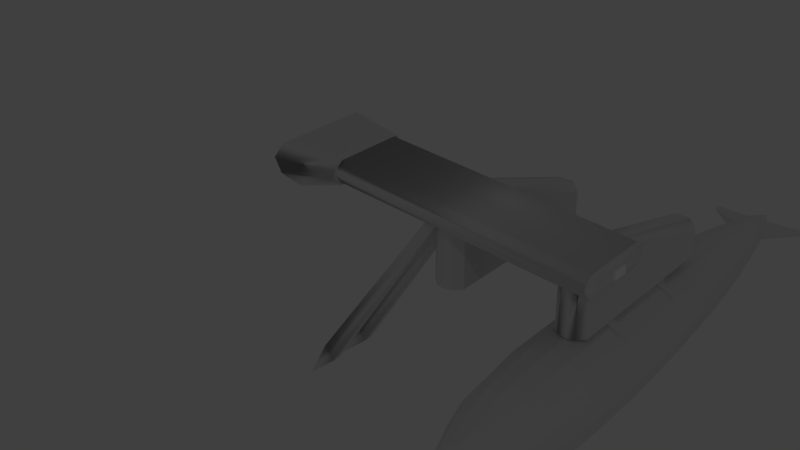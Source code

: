 # Source: phoenixhawk_wing.blend  (saved by Blender 2.79.0; exported with 4.5.12 LTS)
import bpy
from mathutils import Matrix  # noqa: F401  (used for matrix-valued properties, if any)

bpy.ops.wm.read_factory_settings(use_empty=True)
scene = bpy.context.scene
scene.name = 'Scene'

# ---- collections
col_collection_1 = bpy.data.collections.new('Collection 1'); scene.collection.children.link(col_collection_1)

# ---- materials (node trees are filled in below, after node groups)
mat_fmt_material_001 = bpy.data.materials.new('fmt_material.001')
mat_fmt_material_001.alpha_threshold = 0.0
mat_fmt_material_001.use_transparent_shadow = False
mat_fmt_material_001.diffuse_color = (1.0, 1.0, 1.0, 1.0)
mat_fmt_material_001.roughness = 0.5
mat_fmt_material_012 = bpy.data.materials.new('fmt_material.012')
mat_fmt_material_012.alpha_threshold = 0.0
mat_fmt_material_012.use_transparent_shadow = False
mat_fmt_material_012.roughness = 0.5
mat_fmt_material_000 = bpy.data.materials.new('fmt_material.000')
mat_fmt_material_000.alpha_threshold = 0.0
mat_fmt_material_000.use_transparent_shadow = False
mat_fmt_material_000.roughness = 0.5
mat_fmt_material_011 = bpy.data.materials.new('fmt_material.011')
mat_fmt_material_011.alpha_threshold = 0.0
mat_fmt_material_011.use_transparent_shadow = False
mat_fmt_material_011.roughness = 0.5

# ---- material node trees

# ---- world
world_world = bpy.data.worlds.new('World'); scene.world = world_world
world_world.color = (0.05088, 0.05088, 0.05088)
world_world.use_sun_shadow = False
world_world.sun_shadow_jitter_overblur = 0.0
world_world.cycles.sampling_method = 'MANUAL'

# ---- lights
light_point = bpy.data.lights.new('Point', 'POINT')
light_point.transmission_factor = 0.0
light_point.energy = 199.0
light_point.shadow_buffer_clip_start = 0.5
light_point.shadow_soft_size = 0.1
light_point.shadow_maximum_resolution = 0.006
light_point.use_absolute_resolution = True

# ---- meshes
me_navigationlight_ff0000_fffff_010 = bpy.data.meshes.new('&NavigationLight_FF0000_FFFFF_010')
me_navigationlight_ff0000_fffff_010.from_pydata([(0.1113, -0.166, 2.438), (-0.01367, -0.166, 2.438), (0.1113, -0.166, 2.5), (0.1113, -0.2285, 2.5), (-0.01367, -0.2285, 2.5), (-0.01367, -0.2285, 2.438), (0.1113, -0.2285, 2.438), (-0.01367, -0.166, 2.5)], [], [(0, 2, 3, 6), (7, 1, 5, 4), (0, 1, 7, 2), (3, 4, 5, 6), (2, 7, 4, 3)])
_uv = me_navigationlight_ff0000_fffff_010.uv_layers.new(name='UVMap')
_uv.uv.foreach_set('vector', [0.2354, 0.9688, 0.2344, 0.9688, 0.2344, 0.9678, 0.2354, 0.9678, 0.2324, 0.9688, 0.2314, 0.9688, 0.2314, 0.9678, 0.2324, 0.9678, 0.2344, 0.9697, 0.2324, 0.9697, 0.2324, 0.9688, 0.2344, 0.9688, 0.2363, 0.9697, 0.2344, 0.9697, 0.2344, 0.9688, 0.2363, 0.9688, 0.2344, 0.9688, 0.2324, 0.9688, 0.2324, 0.9678, 0.2344, 0.9678])
me_navigationlight_ff0000_fffff_010.materials.append(mat_fmt_material_001)
me_navigationlight_ff0000_fffff_010.use_remesh_preserve_volume = False
me_navigationlight_ff0000_fffff_010.use_remesh_preserve_attributes = False
me_navigationlight_ff0000_fffff_010.use_mirror_vertex_groups = False
me_navigationlight_ff0000_fffff_010.update()
me_bomb_002 = bpy.data.meshes.new('bomb.002')
me_bomb_002.from_pydata([(0.3125, -0.1345, -0.3248), (0.3125, 0.2486, -0.2486), (0.3125, 0.3248, -0.1345), (0.3125, 0.1345, 0.3248), (0.3125, -3.576e-07, 0.3516), (-0.3125, 0.2652, -0.2652), (-0.3125, 0.3465, 0.1435), (-0.3125, -0.1435, 0.3465), (-0.3125, -4.768e-07, 0.375), (-0.3125, 0.2652, 0.2652), (-0.3125, 0.375, -4.768e-07), (-0.3125, 0.3465, -0.1435), (-0.3125, -4.768e-07, -0.375), (-0.3125, 3.695e-06, -4.768e-07), (-0.3125, -0.1435, -0.3465), (-0.3125, -0.3465, -0.1435), (1.0, -0.2154, -0.2154), (1.0, 0.1166, -0.2815), (1.0, 0.2155, -0.2154), (1.0, 0.2815, 0.1166), (1.0, -0.1166, 0.2815), (1.0, -0.2815, 0.1166), (1.0, 3.695e-06, -0.3047), (0.3125, 0.3516, -4.768e-07), (1.0, 0.2815, -0.1166), (0.3125, -0.2486, 0.2486), (0.3125, -0.3248, 0.1345), (0.3125, -0.3516, -2.384e-07), (0.3125, -0.1345, 0.3248), (0.3125, 0.2486, 0.2486), (0.3125, 0.3248, 0.1345), (0.3125, 0.1345, -0.3248), (0.3125, -3.576e-07, -0.3516), (0.3125, -0.2486, -0.2486), (0.3125, -0.3248, -0.1345), (0.3125, 3.815e-06, -4.768e-07), (1.625, -0.2165, -0.08969), (1.625, 0.1657, -0.1657), (1.625, 0.2165, -0.08969), (1.625, 0.0897, 0.2165), (1.625, 3.934e-06, -2.384e-07), (1.0, -0.1166, -0.2815), (1.625, 0.0897, -0.2165), (1.625, 0.2165, 0.08969), (1.625, 0.2344, -2.384e-07), (1.625, 0.1657, 0.1657), (1.0, 0.1166, 0.2815), (1.0, 3.695e-06, 0.3047), (1.0, -0.3047, 0.0), (1.0, -0.2154, 0.2154), (1.0, 0.2155, 0.2154), (1.0, 0.3047, -2.384e-07), (1.0, 3.815e-06, -2.384e-07), (1.0, -0.2815, -0.1166), (2.188, -0.1299, -0.05381), (2.188, 0.05382, -0.1299), (2.188, 0.05382, 0.1299), (2.188, 3.934e-06, 0.1406), (2.188, -0.05381, 0.1299), (1.625, -0.1657, -0.1657), (2.188, 3.815e-06, -0.1406), (2.188, 0.1406, -2.384e-07), (2.188, 0.09944, 0.09944), (1.625, -0.1657, 0.1657), (2.188, -0.1406, 0.0), (1.625, -0.2165, 0.08969), (1.625, -0.08969, 0.2165), (1.625, 3.815e-06, 0.2344), (1.625, 3.815e-06, -0.2344), (1.625, -0.08969, -0.2165), (1.625, -0.2344, 0.0), (2.438, -0.04971, -0.04972), (2.438, -0.0269, -0.06496), (2.438, 0.04972, -0.04972), (2.438, 0.02691, 0.06496), (2.438, 3.934e-06, 0.07031), (2.438, -0.0269, 0.06496), (2.188, -0.05381, -0.1299), (2.438, 0.02691, -0.06496), (2.188, 0.1299, -0.05382), (2.438, 0.06496, 0.02691), (2.438, 0.04972, 0.04972), (2.188, -0.1299, 0.05381), (2.188, -0.09943, 0.09944), (2.188, 0.1299, 0.05381), (2.188, 0.09944, -0.09944), (2.188, 3.934e-06, -2.384e-07), (2.188, -0.09943, -0.09944), (2.438, -0.06496, 0.02691), (2.438, 3.934e-06, -2.384e-07), (2.438, 0.07032, -2.384e-07), (2.438, -0.06496, -0.02691), (2.625, 3.934e-06, -2.384e-07), (2.438, 3.815e-06, -0.07031), (2.438, 0.06496, -0.02691), (2.438, -0.04971, 0.04972), (2.438, -0.07031, -2.384e-07), (2.422, 0.00391, -0.375), (2.395, 0.02735, -0.375), (2.516, 0.00391, -0.375), (2.48, 0.02344, -0.375), (-0.875, 0.3465, -0.1435), (-0.875, 0.3465, 0.1435), (-0.875, 0.2652, 0.2652), (-0.875, 3.576e-06, 0.375), (-0.875, -0.2652, 0.2652), (-0.875, -0.2652, -0.2652), (-0.875, 3.576e-06, -0.375), (-0.875, 0.2652, -0.2652), (-1.375, 0.3281, -4.768e-07), (-0.875, -0.3465, 0.1435), (-1.375, -0.3031, 0.1256), (-1.375, 3.457e-06, -0.3281), (-1.375, 0.1256, -0.3031), (-1.375, 3.576e-06, -4.768e-07), (-1.375, 0.3032, 0.1256), (-1.375, 0.232, 0.232), (-1.375, 0.1256, 0.3031), (-1.375, -0.1256, 0.3031), (-1.375, -0.3281, -2.384e-07), (-1.375, -0.3031, -0.1256), (-1.625, -0.09866, -0.2382), (-1.375, -0.232, -0.232), (-1.625, 3.457e-06, -0.2578), (-1.375, -0.1256, -0.3031), (-1.625, 0.09866, -0.2382), (-1.375, 0.232, -0.232), (-1.375, 0.3032, -0.1256), (-1.625, -0.09866, 0.2382), (-1.375, 3.457e-06, 0.3281), (-1.625, -0.1823, 0.1823), (-1.375, -0.232, 0.232), (-1.625, 0.2578, -4.768e-07), (-1.625, 0.2382, -0.09866), (-1.625, 0.1823, -0.1823), (-1.625, 3.576e-06, -4.768e-07), (-1.625, -0.2382, -0.09866), (-1.625, 0.1823, 0.1823), (-1.625, -0.2382, 0.09866), (-1.625, -0.1823, -0.1823), (-1.812, 0.1875, -4.768e-07), (-1.625, 0.2382, 0.09866), (-1.625, 3.457e-06, 0.2578), (-1.625, 0.09866, 0.2382), (-1.812, -0.07175, 0.1732), (-1.812, -0.1326, 0.1326), (-1.625, -0.2578, -2.384e-07), (-1.812, -0.1875, -2.384e-07), (-1.812, 3.457e-06, 0.1875), (-1.812, 0.1326, 0.1326), (-1.812, 0.1732, 0.07175), (-1.812, 3.457e-06, -0.1875), (-1.812, -0.1732, -0.07175), (-1.812, -0.1326, -0.1326), (-1.812, 0.07176, -0.1732), (-1.812, 0.1326, -0.1326), (-1.812, 0.1732, -0.07175), (-1.812, 3.576e-06, -4.768e-07), (-1.812, -0.1732, 0.07175), (-1.812, 0.07176, 0.1732), (-1.812, -0.07175, -0.1732), (-0.3125, 0.1435, -0.3465), (-0.3125, 0.1435, 0.3465), (-0.3125, -0.3465, 0.1435), (-0.875, -0.3465, -0.1435), (-0.3125, -0.375, -2.384e-07), (-0.3125, -0.2652, -0.2652), (-0.875, 0.1435, -0.3465), (-0.875, 0.1435, 0.3465), (-0.875, -0.1435, 0.3465), (-0.3125, -0.2652, 0.2652), (-0.875, 3.695e-06, -4.768e-07), (-0.875, 0.375, -4.768e-07), (-0.875, -0.1435, -0.3465), (-0.875, -0.375, -2.384e-07), (2.48, 0.02344, 0.375), (2.516, -0.03515, -2.384e-07), (2.391, 0.05469, -2.384e-07), (2.395, 0.02735, 0.375), (2.516, 0.00391, 0.375), (2.422, 0.00391, 0.375), (2.098, -0.04296, -2.384e-07), (2.109, 0.07422, -2.384e-07), (0.4648, 0.2812, 0.2187), (0.3867, 0.2812, 0.2187), (0.3867, 0.2812, 0.09375), (0.4648, 0.3437, 0.09375), (0.3867, 0.3437, 0.09375), (0.4648, 0.2812, 0.09375), (0.3867, 0.2187, 0.2187), (0.4648, 0.2187, 0.2187), (-0.2617, 0.3828, 0.09375), (-0.2617, 0.3203, 0.2187), (-0.2617, 0.3203, 0.09375), (-0.3398, 0.3203, 0.2187), (-0.3398, 0.2578, 0.2187), (-0.2617, 0.2578, 0.2187), (-0.3398, 0.3828, 0.09375), (-0.3398, 0.3203, 0.09375), (0.4648, 0.2187, -0.2188), (0.3867, 0.2812, -0.2188), (0.3867, 0.2187, -0.2188), (0.3867, 0.2812, -0.09375), (0.4648, 0.2812, -0.2188), (0.4648, 0.3437, -0.09375), (0.3867, 0.3437, -0.09375), (0.4648, 0.2812, -0.09375), (-0.2617, 0.2578, -0.2188), (-0.2617, 0.3203, -0.2188), (-0.2617, 0.3203, -0.09375), (-0.3398, 0.3203, -0.09375), (-0.2617, 0.3828, -0.09375), (-0.3398, 0.3828, -0.09375), (-0.3398, 0.3203, -0.2188), (-0.3398, 0.2578, -0.2188), (0.5, 0.3203, 0.09375), (-0.375, 0.3203, 0.09375), (0.5, 0.3828, -0.09375), (-0.375, 0.3828, 0.09375), (0.5, 0.3828, 0.09375), (0.5, 0.3203, -0.09375), (-0.375, 0.3828, -0.09375), (-0.375, 0.3203, -0.09375), (-1.812, -0.07175, -0.1732), (-1.812, 3.455e-06, -0.1875), (-1.812, 0.07176, -0.1732), (-1.812, -0.07175, 0.1732), (-1.812, -0.1326, 0.1326), (-1.812, 0.1875, -4.768e-07), (-1.812, 0.1732, -0.07175), (-1.812, 0.1326, -0.1326), (-1.812, -0.1732, -0.07175), (-1.812, 0.1326, 0.1326), (-1.812, -0.1732, 0.07175), (-1.812, -0.1326, -0.1326), (-1.937, 3.576e-06, -7.749e-07), (-1.812, 0.1732, 0.07175), (-1.812, 3.457e-06, 0.1875), (-1.812, 0.07176, 0.1732), (-1.937, 3.576e-06, -7.153e-07), (-1.937, 3.576e-06, -7.153e-07), (-1.812, -0.1875, -1.788e-07), (-1.937, 3.576e-06, -7.749e-07), (-1.937, 3.576e-06, -8.345e-07), (-1.937, 3.576e-06, -7.153e-07), (-1.937, 3.576e-06, -7.153e-07), (-1.937, 3.576e-06, -8.941e-07), (-1.937, 3.576e-06, -8.941e-07), (-1.937, 3.576e-06, -7.153e-07), (-1.937, 3.576e-06, -7.153e-07), (-1.937, 3.576e-06, -7.749e-07), (-1.937, 3.576e-06, -9.537e-07), (-1.937, 3.576e-06, -7.153e-07), (-1.937, 3.576e-06, -8.345e-07), (-1.937, 3.576e-06, -7.153e-07)], [], [(27, 34, 35), (34, 33, 35), (33, 0, 35), (0, 32, 35), (32, 31, 35), (31, 1, 35), (1, 2, 35), (2, 23, 35), (23, 30, 35), (30, 29, 35), (29, 3, 35), (3, 4, 35), (4, 28, 35), (28, 25, 35), (25, 26, 35), (26, 27, 35), (165, 15, 34, 27), (15, 166, 33, 34), (166, 14, 0, 33), (14, 12, 32, 0), (12, 161, 31, 32), (161, 5, 1, 31), (5, 11, 2, 1), (11, 10, 23, 2), (10, 6, 30, 23), (6, 9, 29, 30), (9, 162, 3, 29), (162, 8, 4, 3), (8, 7, 28, 4), (7, 170, 25, 28), (170, 163, 26, 25), (163, 165, 27, 26), (165, 163, 13), (163, 170, 13), (170, 7, 13), (7, 8, 13), (8, 162, 13), (162, 9, 13), (9, 6, 13), (6, 10, 13), (10, 11, 13), (11, 5, 13), (5, 161, 13), (161, 12, 13), (12, 14, 13), (14, 166, 13), (166, 15, 13), (15, 165, 13), (48, 53, 52), (53, 16, 52), (16, 41, 52), (41, 22, 52), (22, 17, 52), (17, 18, 52), (18, 24, 52), (24, 51, 52), (51, 19, 52), (19, 50, 52), (50, 46, 52), (46, 47, 52), (47, 20, 52), (20, 49, 52), (49, 21, 52), (21, 48, 52), (27, 34, 53, 48), (34, 33, 16, 53), (33, 0, 41, 16), (0, 32, 22, 41), (32, 31, 17, 22), (31, 1, 18, 17), (1, 2, 24, 18), (2, 23, 51, 24), (23, 30, 19, 51), (30, 29, 50, 19), (29, 3, 46, 50), (3, 4, 47, 46), (4, 28, 20, 47), (28, 25, 49, 20), (25, 26, 21, 49), (26, 27, 48, 21), (70, 36, 40), (36, 59, 40), (59, 69, 40), (69, 68, 40), (68, 42, 40), (42, 37, 40), (37, 38, 40), (38, 44, 40), (44, 43, 40), (43, 45, 40), (45, 39, 40), (39, 67, 40), (67, 66, 40), (66, 63, 40), (63, 65, 40), (65, 70, 40), (48, 53, 36, 70), (53, 16, 59, 36), (16, 41, 69, 59), (41, 22, 68, 69), (22, 17, 42, 68), (17, 18, 37, 42), (18, 24, 38, 37), (24, 51, 44, 38), (51, 19, 43, 44), (19, 50, 45, 43), (50, 46, 39, 45), (46, 47, 67, 39), (47, 20, 66, 67), (20, 49, 63, 66), (49, 21, 65, 63), (21, 48, 70, 65), (64, 54, 86), (54, 87, 86), (87, 77, 86), (77, 60, 86), (60, 55, 86), (55, 85, 86), (85, 79, 86), (79, 61, 86), (61, 84, 86), (84, 62, 86), (62, 56, 86), (56, 57, 86), (57, 58, 86), (58, 83, 86), (83, 82, 86), (82, 64, 86), (70, 36, 54, 64), (36, 59, 87, 54), (59, 69, 77, 87), (69, 68, 60, 77), (68, 42, 55, 60), (42, 37, 85, 55), (37, 38, 79, 85), (38, 44, 61, 79), (44, 43, 84, 61), (43, 45, 62, 84), (45, 39, 56, 62), (39, 67, 57, 56), (67, 66, 58, 57), (66, 63, 83, 58), (63, 65, 82, 83), (65, 70, 64, 82), (96, 91, 89), (91, 71, 89), (71, 72, 89), (72, 93, 89), (93, 78, 89), (78, 73, 89), (73, 94, 89), (94, 90, 89), (90, 80, 89), (80, 81, 89), (81, 74, 89), (74, 75, 89), (75, 76, 89), (76, 95, 89), (95, 88, 89), (88, 96, 89), (64, 54, 91, 96), (54, 87, 71, 91), (87, 77, 72, 71), (77, 60, 93, 72), (60, 55, 78, 93), (55, 85, 73, 78), (85, 79, 94, 73), (79, 61, 90, 94), (61, 84, 80, 90), (84, 62, 81, 80), (62, 56, 74, 81), (56, 57, 75, 74), (57, 58, 76, 75), (58, 83, 95, 76), (83, 82, 88, 95), (82, 64, 96, 88), (96, 91, 92), (91, 71, 92), (71, 72, 92), (72, 93, 92), (93, 78, 92), (78, 73, 92), (73, 94, 92), (94, 90, 92), (90, 80, 92), (80, 81, 92), (81, 74, 92), (74, 75, 92), (75, 76, 92), (76, 95, 92), (95, 88, 92), (88, 96, 92), (100, 177, 176, 99), (182, 98, 97, 181), (100, 98, 182, 177), (176, 181, 97, 99), (177, 182, 181, 176), (98, 100, 99, 97), (174, 164, 171), (164, 106, 171), (106, 173, 171), (173, 107, 171), (107, 167, 171), (167, 108, 171), (108, 101, 171), (101, 172, 171), (172, 102, 171), (102, 103, 171), (103, 168, 171), (168, 104, 171), (104, 169, 171), (169, 105, 171), (105, 110, 171), (110, 174, 171), (119, 120, 164, 174), (120, 122, 106, 164), (122, 124, 173, 106), (124, 112, 107, 173), (112, 113, 167, 107), (113, 126, 108, 167), (126, 127, 101, 108), (127, 109, 172, 101), (109, 115, 102, 172), (115, 116, 103, 102), (116, 117, 168, 103), (117, 129, 104, 168), (129, 118, 169, 104), (118, 131, 105, 169), (131, 111, 110, 105), (111, 119, 174, 110), (119, 111, 114), (111, 131, 114), (131, 118, 114), (118, 129, 114), (129, 117, 114), (117, 116, 114), (116, 115, 114), (115, 109, 114), (109, 127, 114), (127, 126, 114), (126, 113, 114), (113, 112, 114), (112, 124, 114), (124, 122, 114), (122, 120, 114), (120, 119, 114), (146, 136, 120, 119), (136, 139, 122, 120), (139, 121, 124, 122), (121, 123, 112, 124), (123, 125, 113, 112), (125, 134, 126, 113), (134, 133, 127, 126), (133, 132, 109, 127), (132, 141, 115, 109), (141, 137, 116, 115), (137, 143, 117, 116), (143, 142, 129, 117), (142, 128, 118, 129), (128, 130, 131, 118), (130, 138, 111, 131), (138, 146, 119, 111), (146, 138, 135), (138, 130, 135), (130, 128, 135), (128, 142, 135), (142, 143, 135), (143, 137, 135), (137, 141, 135), (141, 132, 135), (132, 133, 135), (133, 134, 135), (134, 125, 135), (125, 123, 135), (123, 121, 135), (121, 139, 135), (139, 136, 135), (136, 146, 135), (147, 152, 136, 146), (152, 153, 139, 136), (153, 160, 121, 139), (160, 151, 123, 121), (151, 154, 125, 123), (154, 155, 134, 125), (155, 156, 133, 134), (156, 140, 132, 133), (140, 150, 141, 132), (150, 149, 137, 141), (149, 159, 143, 137), (159, 148, 142, 143), (148, 144, 128, 142), (144, 145, 130, 128), (145, 158, 138, 130), (158, 147, 146, 138), (147, 158, 157), (158, 145, 157), (145, 144, 157), (144, 148, 157), (148, 159, 157), (159, 149, 157), (149, 150, 157), (150, 140, 157), (140, 156, 157), (156, 155, 157), (155, 154, 157), (154, 151, 157), (151, 160, 157), (160, 153, 157), (153, 152, 157), (152, 147, 157), (174, 164, 15, 165), (164, 106, 166, 15), (106, 173, 14, 166), (173, 107, 12, 14), (107, 167, 161, 12), (167, 108, 5, 161), (108, 101, 11, 5), (101, 172, 10, 11), (172, 102, 6, 10), (102, 103, 9, 6), (103, 168, 162, 9), (168, 104, 8, 162), (104, 169, 7, 8), (169, 105, 170, 7), (105, 110, 163, 170), (110, 174, 165, 163), (177, 175, 179, 176), (178, 182, 181, 180), (177, 182, 178, 175), (179, 180, 181, 176), (175, 178, 180, 179), (186, 183, 190, 188), (184, 187, 185, 189), (186, 187, 184, 183), (190, 189, 185, 188), (183, 184, 189, 190), (187, 186, 188, 185), (191, 192, 196, 193), (194, 197, 198, 195), (191, 197, 194, 192), (196, 195, 198, 193), (192, 194, 195, 196), (197, 191, 193, 198), (203, 204, 206, 199), (205, 200, 201, 202), (203, 200, 205, 204), (206, 202, 201, 199), (204, 205, 202, 206), (200, 203, 199, 201), (208, 211, 209, 207), (212, 213, 214, 210), (208, 213, 212, 211), (209, 210, 214, 207), (211, 212, 210, 209), (213, 208, 207, 214), (217, 219, 215, 220), (218, 221, 222, 216), (217, 221, 218, 219), (215, 216, 222, 220), (219, 218, 216, 215), (221, 217, 220, 222), (242, 247, 231, 241), (247, 248, 234, 231), (248, 254, 223, 234), (254, 246, 224, 223), (246, 249, 225, 224), (249, 250, 230, 225), (250, 251, 229, 230), (251, 235, 228, 229), (235, 245, 236, 228), (245, 244, 232, 236), (244, 253, 238, 232), (253, 243, 237, 238), (243, 239, 226, 237), (239, 240, 227, 226), (240, 252, 233, 227), (252, 242, 241, 233)])
me_bomb_002.polygons.foreach_set('material_index', [0, 0, 0, 0, 0, 0, 0, 0, 0, 0, 0, 0, 0, 0, 0, 0, 0, 0, 0, 0, 0, 0, 0, 0, 0, 0, 0, 0, 0, 0, 0, 0, 0, 0, 0, 0, 0, 0, 0, 0, 0, 0, 0, 0, 0, 0, 0, 0, 0, 0, 0, 0, 0, 0, 0, 0, 0, 0, 0, 0, 0, 0, 0, 0, 0, 0, 0, 0, 0, 0, 0, 0, 0, 0, 0, 0, 0, 0, 0, 0, 0, 0, 0, 0, 0, 0, 0, 0, 0, 0, 0, 0, 0, 0, 0, 0, 0, 0, 0, 0, 0, 0, 0, 0, 0, 0, 0, 0, 0, 0, 0, 0, 0, 0, 0, 0, 0, 0, 0, 0, 0, 0, 0, 0, 0, 0, 0, 0, 0, 0, 0, 0, 0, 0, 0, 0, 0, 0, 0, 0, 0, 0, 0, 0, 0, 0, 0, 0, 0, 0, 0, 0, 0, 0, 0, 0, 0, 0, 0, 0, 0, 0, 0, 0, 0, 0, 0, 0, 0, 0, 0, 0, 0, 0, 0, 0, 0, 0, 0, 0, 0, 0, 0, 0, 0, 0, 0, 0, 0, 0, 0, 0, 0, 0, 0, 0, 0, 0, 0, 0, 0, 0, 0, 0, 0, 0, 0, 0, 0, 0, 0, 0, 0, 0, 0, 0, 0, 0, 0, 0, 0, 0, 0, 0, 0, 0, 0, 0, 0, 0, 0, 0, 0, 0, 0, 0, 0, 0, 0, 0, 0, 0, 0, 0, 0, 0, 0, 0, 0, 0, 0, 0, 0, 0, 0, 0, 0, 0, 0, 0, 0, 0, 0, 0, 0, 0, 0, 0, 0, 0, 0, 0, 0, 0, 0, 0, 0, 0, 0, 0, 0, 0, 0, 0, 0, 0, 0, 0, 0, 0, 0, 0, 0, 0, 0, 0, 0, 0, 0, 0, 0, 0, 0, 0, 0, 0, 0, 0, 0, 0, 0, 0, 0, 0, 0, 0, 0, 0, 0, 0, 0, 0, 0, 0, 0, 0, 0, 0, 0, 0, 0, 2, 2, 2, 2, 2, 2, 2, 2, 2, 2, 2, 2, 2, 2, 2, 2, 2, 2, 2, 2, 2, 2, 2, 2, 2, 2, 2, 2, 2, 2, 0, 0, 0, 0, 0, 0, 0, 0, 0, 0, 0, 0, 0, 0, 0, 0])
_uv = me_bomb_002.uv_layers.new(name='UVMap')
_uv.uv.foreach_set('vector', [0.1455, 0.6602, 0.1475, 0.6611, 0.1455, 0.665, 0.1475, 0.6611, 0.1484, 0.6621, 0.1455, 0.665, 0.1484, 0.6621, 0.1494, 0.6631, 0.1455, 0.665, 0.1494, 0.6631, 0.1504, 0.665, 0.1455, 0.665, 0.1504, 0.665, 0.1494, 0.667, 0.1455, 0.665, 0.1494, 0.667, 0.1484, 0.668, 0.1455, 0.665, 0.1484, 0.668, 0.1475, 0.6689, 0.1455, 0.665, 0.1475, 0.6689, 0.1455, 0.6699, 0.1455, 0.665, 0.1455, 0.6699, 0.1436, 0.6689, 0.1455, 0.665, 0.1436, 0.6689, 0.1416, 0.668, 0.1455, 0.665, 0.1416, 0.668, 0.1406, 0.667, 0.1455, 0.665, 0.1406, 0.667, 0.1406, 0.665, 0.1455, 0.665, 0.1406, 0.665, 0.1406, 0.6631, 0.1455, 0.665, 0.1406, 0.6631, 0.1416, 0.6621, 0.1455, 0.665, 0.1416, 0.6621, 0.1436, 0.6611, 0.1455, 0.665, 0.1436, 0.6611, 0.1455, 0.6602, 0.1455, 0.665, 0.1299, 0.6699, 0.1309, 0.6699, 0.1309, 0.6777, 0.1299, 0.6777, 0.1309, 0.6699, 0.1318, 0.6699, 0.1318, 0.6777, 0.1309, 0.6777, 0.1318, 0.6699, 0.1328, 0.6699, 0.1328, 0.6777, 0.1318, 0.6777, 0.1328, 0.6699, 0.1348, 0.6699, 0.1348, 0.6777, 0.1328, 0.6777, 0.1348, 0.6699, 0.1357, 0.6699, 0.1357, 0.6777, 0.1348, 0.6777, 0.1357, 0.6699, 0.1367, 0.6699, 0.1367, 0.6777, 0.1357, 0.6777, 0.1367, 0.6699, 0.1377, 0.6699, 0.1377, 0.6777, 0.1367, 0.6777, 0.1377, 0.6699, 0.1396, 0.6699, 0.1396, 0.6777, 0.1377, 0.6777, 0.1396, 0.6699, 0.1406, 0.6699, 0.1406, 0.6777, 0.1396, 0.6777, 0.1406, 0.6699, 0.1416, 0.6699, 0.1416, 0.6777, 0.1406, 0.6777, 0.1416, 0.6699, 0.1426, 0.6699, 0.1426, 0.6777, 0.1416, 0.6777, 0.1426, 0.6699, 0.1436, 0.6699, 0.1436, 0.6777, 0.1426, 0.6777, 0.1436, 0.6699, 0.1455, 0.6699, 0.1455, 0.6777, 0.1436, 0.6777, 0.1455, 0.6699, 0.1465, 0.6699, 0.1465, 0.6777, 0.1455, 0.6777, 0.1465, 0.6699, 0.1475, 0.6699, 0.1475, 0.6777, 0.1465, 0.6777, 0.1475, 0.6699, 0.1484, 0.6699, 0.1484, 0.6777, 0.1475, 0.6777, 0.1387, 0.665, 0.1406, 0.666, 0.1387, 0.6699, 0.1406, 0.666, 0.1416, 0.667, 0.1387, 0.6699, 0.1416, 0.667, 0.1426, 0.668, 0.1387, 0.6699, 0.1426, 0.668, 0.1436, 0.6699, 0.1387, 0.6699, 0.1436, 0.6699, 0.1426, 0.6719, 0.1387, 0.6699, 0.1426, 0.6719, 0.1416, 0.6729, 0.1387, 0.6699, 0.1416, 0.6729, 0.1406, 0.6738, 0.1387, 0.6699, 0.1406, 0.6738, 0.1387, 0.6748, 0.1387, 0.6699, 0.1387, 0.6748, 0.1367, 0.6738, 0.1387, 0.6699, 0.1367, 0.6738, 0.1348, 0.6729, 0.1387, 0.6699, 0.1348, 0.6729, 0.1338, 0.6719, 0.1387, 0.6699, 0.1338, 0.6719, 0.1338, 0.6699, 0.1387, 0.6699, 0.1338, 0.6699, 0.1338, 0.668, 0.1387, 0.6699, 0.1338, 0.668, 0.1348, 0.667, 0.1387, 0.6699, 0.1348, 0.667, 0.1367, 0.666, 0.1387, 0.6699, 0.1367, 0.666, 0.1387, 0.665, 0.1387, 0.6699, 0.1348, 0.6602, 0.1367, 0.6611, 0.1348, 0.665, 0.1367, 0.6611, 0.1377, 0.6621, 0.1348, 0.665, 0.1377, 0.6621, 0.1387, 0.6631, 0.1348, 0.665, 0.1387, 0.6631, 0.1396, 0.665, 0.1348, 0.665, 0.1396, 0.665, 0.1387, 0.667, 0.1348, 0.665, 0.1387, 0.667, 0.1377, 0.6689, 0.1348, 0.665, 0.1377, 0.6689, 0.1367, 0.6699, 0.1348, 0.665, 0.1367, 0.6699, 0.1348, 0.6699, 0.1348, 0.665, 0.1348, 0.6699, 0.1328, 0.6699, 0.1348, 0.665, 0.1328, 0.6699, 0.1309, 0.6689, 0.1348, 0.665, 0.1309, 0.6689, 0.1299, 0.667, 0.1348, 0.665, 0.1299, 0.667, 0.1299, 0.665, 0.1348, 0.665, 0.1299, 0.665, 0.1299, 0.6631, 0.1348, 0.665, 0.1299, 0.6631, 0.1309, 0.6621, 0.1348, 0.665, 0.1309, 0.6621, 0.1328, 0.6611, 0.1348, 0.665, 0.1328, 0.6611, 0.1348, 0.6602, 0.1348, 0.665, 0.1299, 0.668, 0.1309, 0.668, 0.1309, 0.6768, 0.1299, 0.6768, 0.1309, 0.668, 0.1318, 0.668, 0.1318, 0.6768, 0.1309, 0.6768, 0.1318, 0.668, 0.1328, 0.668, 0.1328, 0.6768, 0.1318, 0.6768, 0.1328, 0.668, 0.1348, 0.668, 0.1348, 0.6768, 0.1328, 0.6768, 0.1348, 0.668, 0.1357, 0.668, 0.1357, 0.6768, 0.1348, 0.6768, 0.1357, 0.668, 0.1367, 0.668, 0.1367, 0.6768, 0.1357, 0.6768, 0.1367, 0.668, 0.1377, 0.668, 0.1377, 0.6768, 0.1367, 0.6768, 0.1377, 0.668, 0.1396, 0.668, 0.1396, 0.6768, 0.1377, 0.6768, 0.1396, 0.668, 0.1406, 0.668, 0.1406, 0.6768, 0.1396, 0.6768, 0.1406, 0.668, 0.1416, 0.668, 0.1416, 0.6768, 0.1406, 0.6768, 0.1416, 0.668, 0.1426, 0.668, 0.1426, 0.6768, 0.1416, 0.6768, 0.1426, 0.668, 0.1436, 0.668, 0.1436, 0.6768, 0.1426, 0.6768, 0.1436, 0.668, 0.1455, 0.668, 0.1455, 0.6768, 0.1436, 0.6768, 0.1455, 0.668, 0.1465, 0.668, 0.1465, 0.6768, 0.1455, 0.6768, 0.1465, 0.668, 0.1475, 0.668, 0.1475, 0.6768, 0.1465, 0.6768, 0.1475, 0.668, 0.1484, 0.668, 0.1484, 0.6768, 0.1475, 0.6768, 0.1416, 0.666, 0.1436, 0.666, 0.1416, 0.6709, 0.1436, 0.666, 0.1445, 0.667, 0.1416, 0.6709, 0.1445, 0.667, 0.1455, 0.6689, 0.1416, 0.6709, 0.1455, 0.6689, 0.1465, 0.6709, 0.1416, 0.6709, 0.1465, 0.6709, 0.1455, 0.6729, 0.1416, 0.6709, 0.1455, 0.6729, 0.1445, 0.6738, 0.1416, 0.6709, 0.1445, 0.6738, 0.1436, 0.6748, 0.1416, 0.6709, 0.1436, 0.6748, 0.1416, 0.6758, 0.1416, 0.6709, 0.1416, 0.6758, 0.1396, 0.6748, 0.1416, 0.6709, 0.1396, 0.6748, 0.1377, 0.6738, 0.1416, 0.6709, 0.1377, 0.6738, 0.1367, 0.6729, 0.1416, 0.6709, 0.1367, 0.6729, 0.1367, 0.6709, 0.1416, 0.6709, 0.1367, 0.6709, 0.1367, 0.6689, 0.1416, 0.6709, 0.1367, 0.6689, 0.1377, 0.667, 0.1416, 0.6709, 0.1377, 0.667, 0.1396, 0.666, 0.1416, 0.6709, 0.1396, 0.666, 0.1416, 0.666, 0.1416, 0.6709, 0.1299, 0.668, 0.1309, 0.668, 0.1309, 0.6758, 0.1299, 0.6758, 0.1309, 0.668, 0.1318, 0.668, 0.1318, 0.6758, 0.1309, 0.6758, 0.1318, 0.668, 0.1328, 0.668, 0.1328, 0.6758, 0.1318, 0.6758, 0.1328, 0.668, 0.1348, 0.668, 0.1348, 0.6758, 0.1328, 0.6758, 0.1348, 0.668, 0.1357, 0.668, 0.1357, 0.6758, 0.1348, 0.6758, 0.1357, 0.668, 0.1367, 0.668, 0.1367, 0.6758, 0.1357, 0.6758, 0.1367, 0.668, 0.1377, 0.668, 0.1377, 0.6758, 0.1367, 0.6758, 0.1377, 0.668, 0.1396, 0.668, 0.1396, 0.6758, 0.1377, 0.6758, 0.1396, 0.668, 0.1406, 0.668, 0.1406, 0.6758, 0.1396, 0.6758, 0.1406, 0.668, 0.1416, 0.668, 0.1416, 0.6758, 0.1406, 0.6758, 0.1416, 0.668, 0.1426, 0.668, 0.1426, 0.6758, 0.1416, 0.6758, 0.1426, 0.668, 0.1436, 0.668, 0.1436, 0.6758, 0.1426, 0.6758, 0.1436, 0.668, 0.1455, 0.668, 0.1455, 0.6758, 0.1436, 0.6758, 0.1455, 0.668, 0.1465, 0.668, 0.1465, 0.6758, 0.1455, 0.6758, 0.1465, 0.668, 0.1475, 0.668, 0.1475, 0.6758, 0.1465, 0.6758, 0.1475, 0.668, 0.1484, 0.668, 0.1484, 0.6758, 0.1475, 0.6758, 0.1455, 0.6602, 0.1475, 0.6611, 0.1455, 0.665, 0.1475, 0.6611, 0.1484, 0.6621, 0.1455, 0.665, 0.1484, 0.6621, 0.1494, 0.6631, 0.1455, 0.665, 0.1494, 0.6631, 0.1504, 0.665, 0.1455, 0.665, 0.1504, 0.665, 0.1494, 0.667, 0.1455, 0.665, 0.1494, 0.667, 0.1484, 0.6689, 0.1455, 0.665, 0.1484, 0.6689, 0.1475, 0.6699, 0.1455, 0.665, 0.1475, 0.6699, 0.1455, 0.6699, 0.1455, 0.665, 0.1455, 0.6699, 0.1436, 0.6699, 0.1455, 0.665, 0.1436, 0.6699, 0.1416, 0.6689, 0.1455, 0.665, 0.1416, 0.6689, 0.1406, 0.667, 0.1455, 0.665, 0.1406, 0.667, 0.1406, 0.665, 0.1455, 0.665, 0.1406, 0.665, 0.1406, 0.6631, 0.1455, 0.665, 0.1406, 0.6631, 0.1416, 0.6621, 0.1455, 0.665, 0.1416, 0.6621, 0.1436, 0.6611, 0.1455, 0.665, 0.1436, 0.6611, 0.1455, 0.6602, 0.1455, 0.665, 0.1299, 0.6699, 0.1309, 0.6699, 0.1309, 0.6768, 0.1299, 0.6768, 0.1309, 0.6699, 0.1318, 0.6699, 0.1318, 0.6768, 0.1309, 0.6768, 0.1318, 0.6699, 0.1328, 0.6699, 0.1328, 0.6768, 0.1318, 0.6768, 0.1328, 0.6699, 0.1348, 0.6699, 0.1348, 0.6768, 0.1328, 0.6768, 0.1348, 0.6699, 0.1357, 0.6699, 0.1357, 0.6768, 0.1348, 0.6768, 0.1357, 0.6699, 0.1367, 0.6699, 0.1367, 0.6768, 0.1357, 0.6768, 0.1367, 0.6699, 0.1377, 0.6699, 0.1377, 0.6768, 0.1367, 0.6768, 0.1377, 0.6699, 0.1396, 0.6699, 0.1396, 0.6768, 0.1377, 0.6768, 0.1396, 0.6699, 0.1406, 0.6699, 0.1406, 0.6768, 0.1396, 0.6768, 0.1406, 0.6699, 0.1416, 0.6699, 0.1416, 0.6768, 0.1406, 0.6768, 0.1416, 0.6699, 0.1426, 0.6699, 0.1426, 0.6768, 0.1416, 0.6768, 0.1426, 0.6699, 0.1436, 0.6699, 0.1436, 0.6768, 0.1426, 0.6768, 0.1436, 0.6699, 0.1455, 0.6699, 0.1455, 0.6768, 0.1436, 0.6768, 0.1455, 0.6699, 0.1465, 0.6699, 0.1465, 0.6768, 0.1455, 0.6768, 0.1465, 0.6699, 0.1475, 0.6699, 0.1475, 0.6768, 0.1465, 0.6768, 0.1475, 0.6699, 0.1484, 0.6699, 0.1484, 0.6768, 0.1475, 0.6768, 0.1455, 0.6602, 0.1475, 0.6611, 0.1455, 0.665, 0.1475, 0.6611, 0.1484, 0.6621, 0.1455, 0.665, 0.1484, 0.6621, 0.1494, 0.6631, 0.1455, 0.665, 0.1494, 0.6631, 0.1504, 0.665, 0.1455, 0.665, 0.1504, 0.665, 0.1494, 0.667, 0.1455, 0.665, 0.1494, 0.667, 0.1484, 0.6689, 0.1455, 0.665, 0.1484, 0.6689, 0.1475, 0.6689, 0.1455, 0.665, 0.1475, 0.6689, 0.1455, 0.6699, 0.1455, 0.665, 0.1455, 0.6699, 0.1436, 0.6689, 0.1455, 0.665, 0.1436, 0.6689, 0.1416, 0.6689, 0.1455, 0.665, 0.1416, 0.6689, 0.1406, 0.667, 0.1455, 0.665, 0.1406, 0.667, 0.1406, 0.665, 0.1455, 0.665, 0.1406, 0.665, 0.1406, 0.6631, 0.1455, 0.665, 0.1406, 0.6631, 0.1416, 0.6621, 0.1455, 0.665, 0.1416, 0.6621, 0.1436, 0.6611, 0.1455, 0.665, 0.1436, 0.6611, 0.1455, 0.6602, 0.1455, 0.665, 0.1299, 0.6709, 0.1309, 0.6709, 0.1309, 0.6738, 0.1299, 0.6738, 0.1309, 0.6709, 0.1318, 0.6709, 0.1318, 0.6738, 0.1309, 0.6738, 0.1318, 0.6709, 0.1338, 0.6709, 0.1338, 0.6738, 0.1318, 0.6738, 0.1338, 0.6709, 0.1348, 0.6709, 0.1348, 0.6738, 0.1338, 0.6738, 0.1348, 0.6709, 0.1357, 0.6709, 0.1357, 0.6738, 0.1348, 0.6738, 0.1357, 0.6709, 0.1367, 0.6709, 0.1367, 0.6738, 0.1357, 0.6738, 0.1367, 0.6709, 0.1377, 0.6709, 0.1377, 0.6738, 0.1367, 0.6738, 0.1377, 0.6709, 0.1396, 0.6709, 0.1396, 0.6738, 0.1377, 0.6738, 0.1396, 0.6709, 0.1406, 0.6709, 0.1406, 0.6738, 0.1396, 0.6738, 0.1406, 0.6709, 0.1416, 0.6709, 0.1416, 0.6738, 0.1406, 0.6738, 0.1416, 0.6709, 0.1426, 0.6709, 0.1426, 0.6738, 0.1416, 0.6738, 0.1426, 0.6709, 0.1445, 0.6709, 0.1445, 0.6738, 0.1426, 0.6738, 0.1445, 0.6709, 0.1455, 0.6709, 0.1455, 0.6738, 0.1445, 0.6738, 0.1455, 0.6709, 0.1465, 0.6709, 0.1465, 0.6738, 0.1455, 0.6738, 0.1465, 0.6709, 0.1475, 0.6709, 0.1475, 0.6738, 0.1465, 0.6738, 0.1475, 0.6709, 0.1484, 0.6709, 0.1484, 0.6738, 0.1475, 0.6738, 0.1348, 0.6602, 0.1367, 0.6611, 0.1348, 0.665, 0.1367, 0.6611, 0.1387, 0.6621, 0.1348, 0.665, 0.1387, 0.6621, 0.1396, 0.6631, 0.1348, 0.665, 0.1396, 0.6631, 0.1396, 0.665, 0.1348, 0.665, 0.1396, 0.665, 0.1396, 0.667, 0.1348, 0.665, 0.1396, 0.667, 0.1387, 0.6689, 0.1348, 0.665, 0.1387, 0.6689, 0.1367, 0.6699, 0.1348, 0.665, 0.1367, 0.6699, 0.1348, 0.6699, 0.1348, 0.665, 0.1348, 0.6699, 0.1328, 0.6699, 0.1348, 0.665, 0.1328, 0.6699, 0.1318, 0.6689, 0.1348, 0.665, 0.1318, 0.6689, 0.1309, 0.667, 0.1348, 0.665, 0.1309, 0.667, 0.1299, 0.665, 0.1348, 0.665, 0.1299, 0.665, 0.1309, 0.6631, 0.1348, 0.665, 0.1309, 0.6631, 0.1318, 0.6621, 0.1348, 0.665, 0.1318, 0.6621, 0.1328, 0.6611, 0.1348, 0.665, 0.1328, 0.6611, 0.1348, 0.6602, 0.1348, 0.665, 0.1631, 0.6934, 0.1504, 0.6934, 0.1504, 0.6904, 0.1631, 0.6904, 0.1357, 0.6934, 0.125, 0.6934, 0.125, 0.6904, 0.1357, 0.6904, 0.1504, 0.7041, 0.1357, 0.7041, 0.1357, 0.6934, 0.1504, 0.6934, 0.1504, 0.6904, 0.1357, 0.6904, 0.1357, 0.6807, 0.1504, 0.6807, 0.1504, 0.6934, 0.1357, 0.6934, 0.1357, 0.6904, 0.1504, 0.6904, 0.1797, 0.6934, 0.1631, 0.6934, 0.1631, 0.6904, 0.1797, 0.6904, 0.1436, 0.6621, 0.1455, 0.6621, 0.1436, 0.667, 0.1455, 0.6621, 0.1475, 0.6631, 0.1436, 0.667, 0.1475, 0.6631, 0.1484, 0.665, 0.1436, 0.667, 0.1484, 0.665, 0.1484, 0.667, 0.1436, 0.667, 0.1484, 0.667, 0.1484, 0.6689, 0.1436, 0.667, 0.1484, 0.6689, 0.1475, 0.6699, 0.1436, 0.667, 0.1475, 0.6699, 0.1455, 0.6709, 0.1436, 0.667, 0.1455, 0.6709, 0.1436, 0.6719, 0.1436, 0.667, 0.1436, 0.6719, 0.1426, 0.6709, 0.1436, 0.667, 0.1426, 0.6709, 0.1406, 0.6699, 0.1436, 0.667, 0.1406, 0.6699, 0.1396, 0.6689, 0.1436, 0.667, 0.1396, 0.6689, 0.1396, 0.667, 0.1436, 0.667, 0.1396, 0.667, 0.1396, 0.665, 0.1436, 0.667, 0.1396, 0.665, 0.1406, 0.6631, 0.1436, 0.667, 0.1406, 0.6631, 0.1426, 0.6621, 0.1436, 0.667, 0.1426, 0.6621, 0.1436, 0.6621, 0.1436, 0.667, 0.1309, 0.6709, 0.1318, 0.6709, 0.1318, 0.6777, 0.1309, 0.6777, 0.1318, 0.6709, 0.1328, 0.6709, 0.1328, 0.6777, 0.1318, 0.6777, 0.1328, 0.6709, 0.1338, 0.6709, 0.1338, 0.6777, 0.1328, 0.6777, 0.1338, 0.6709, 0.1357, 0.6709, 0.1357, 0.6777, 0.1338, 0.6777, 0.1357, 0.6709, 0.1367, 0.6709, 0.1367, 0.6777, 0.1357, 0.6777, 0.1367, 0.6709, 0.1377, 0.6709, 0.1377, 0.6777, 0.1367, 0.6777, 0.1377, 0.6709, 0.1387, 0.6709, 0.1387, 0.6777, 0.1377, 0.6777, 0.1387, 0.6709, 0.1396, 0.6709, 0.1396, 0.6777, 0.1387, 0.6777, 0.1396, 0.6709, 0.1416, 0.6709, 0.1416, 0.6777, 0.1396, 0.6777, 0.1416, 0.6709, 0.1426, 0.6709, 0.1426, 0.6777, 0.1416, 0.6777, 0.1426, 0.6709, 0.1436, 0.6709, 0.1436, 0.6777, 0.1426, 0.6777, 0.1436, 0.6709, 0.1445, 0.6709, 0.1445, 0.6777, 0.1436, 0.6777, 0.1445, 0.6709, 0.1465, 0.6709, 0.1465, 0.6777, 0.1445, 0.6777, 0.1465, 0.6709, 0.1475, 0.6709, 0.1475, 0.6777, 0.1465, 0.6777, 0.1475, 0.6709, 0.1484, 0.6709, 0.1484, 0.6777, 0.1475, 0.6777, 0.1484, 0.6709, 0.1494, 0.6709, 0.1494, 0.6777, 0.1484, 0.6777, 0.1445, 0.6689, 0.1465, 0.6689, 0.1445, 0.6738, 0.1465, 0.6689, 0.1475, 0.6699, 0.1445, 0.6738, 0.1475, 0.6699, 0.1484, 0.6719, 0.1445, 0.6738, 0.1484, 0.6719, 0.1484, 0.6738, 0.1445, 0.6738, 0.1484, 0.6738, 0.1484, 0.6758, 0.1445, 0.6738, 0.1484, 0.6758, 0.1475, 0.6768, 0.1445, 0.6738, 0.1475, 0.6768, 0.1465, 0.6777, 0.1445, 0.6738, 0.1465, 0.6777, 0.1445, 0.6787, 0.1445, 0.6738, 0.1445, 0.6787, 0.1426, 0.6777, 0.1445, 0.6738, 0.1426, 0.6777, 0.1406, 0.6768, 0.1445, 0.6738, 0.1406, 0.6768, 0.1396, 0.6758, 0.1445, 0.6738, 0.1396, 0.6758, 0.1396, 0.6738, 0.1445, 0.6738, 0.1396, 0.6738, 0.1396, 0.6719, 0.1445, 0.6738, 0.1396, 0.6719, 0.1406, 0.6699, 0.1445, 0.6738, 0.1406, 0.6699, 0.1426, 0.6689, 0.1445, 0.6738, 0.1426, 0.6689, 0.1445, 0.6689, 0.1445, 0.6738, 0.1514, 0.6729, 0.1523, 0.6729, 0.1523, 0.6758, 0.1514, 0.6758, 0.1523, 0.6729, 0.1543, 0.6729, 0.1543, 0.6758, 0.1523, 0.6758, 0.1543, 0.6729, 0.1553, 0.6729, 0.1553, 0.6758, 0.1543, 0.6758, 0.1553, 0.6729, 0.1562, 0.6729, 0.1562, 0.6758, 0.1553, 0.6758, 0.1562, 0.6729, 0.1572, 0.6729, 0.1572, 0.6758, 0.1562, 0.6758, 0.1572, 0.6729, 0.1582, 0.6729, 0.1582, 0.6758, 0.1572, 0.6758, 0.1582, 0.6729, 0.1602, 0.6729, 0.1602, 0.6758, 0.1582, 0.6758, 0.1602, 0.6729, 0.1611, 0.6729, 0.1611, 0.6758, 0.1602, 0.6758, 0.1611, 0.6729, 0.1621, 0.6729, 0.1621, 0.6758, 0.1611, 0.6758, 0.1621, 0.6729, 0.1631, 0.6729, 0.1631, 0.6758, 0.1621, 0.6758, 0.1631, 0.6729, 0.165, 0.6729, 0.165, 0.6758, 0.1631, 0.6758, 0.165, 0.6729, 0.166, 0.6729, 0.166, 0.6758, 0.165, 0.6758, 0.166, 0.6729, 0.167, 0.6729, 0.167, 0.6758, 0.166, 0.6758, 0.167, 0.6729, 0.168, 0.6729, 0.168, 0.6758, 0.167, 0.6758, 0.168, 0.6729, 0.1689, 0.6729, 0.1689, 0.6758, 0.168, 0.6758, 0.1689, 0.6729, 0.1709, 0.6729, 0.1709, 0.6758, 0.1689, 0.6758, 0.1436, 0.6641, 0.1455, 0.6641, 0.1436, 0.6689, 0.1455, 0.6641, 0.1475, 0.665, 0.1436, 0.6689, 0.1475, 0.665, 0.1484, 0.667, 0.1436, 0.6689, 0.1484, 0.667, 0.1484, 0.6689, 0.1436, 0.6689, 0.1484, 0.6689, 0.1484, 0.6699, 0.1436, 0.6689, 0.1484, 0.6699, 0.1475, 0.6719, 0.1436, 0.6689, 0.1475, 0.6719, 0.1455, 0.6729, 0.1436, 0.6689, 0.1455, 0.6729, 0.1436, 0.6729, 0.1436, 0.6689, 0.1436, 0.6729, 0.1416, 0.6729, 0.1436, 0.6689, 0.1416, 0.6729, 0.1406, 0.6719, 0.1436, 0.6689, 0.1406, 0.6719, 0.1396, 0.6699, 0.1436, 0.6689, 0.1396, 0.6699, 0.1387, 0.6689, 0.1436, 0.6689, 0.1387, 0.6689, 0.1396, 0.667, 0.1436, 0.6689, 0.1396, 0.667, 0.1406, 0.665, 0.1436, 0.6689, 0.1406, 0.665, 0.1416, 0.6641, 0.1436, 0.6689, 0.1416, 0.6641, 0.1436, 0.6641, 0.1436, 0.6689, 0.1514, 0.6768, 0.1523, 0.6768, 0.1523, 0.6787, 0.1514, 0.6787, 0.1523, 0.6768, 0.1533, 0.6768, 0.1533, 0.6787, 0.1523, 0.6787, 0.1533, 0.6768, 0.1543, 0.6768, 0.1543, 0.6787, 0.1533, 0.6787, 0.1543, 0.6768, 0.1562, 0.6768, 0.1562, 0.6787, 0.1543, 0.6787, 0.1562, 0.6768, 0.1572, 0.6768, 0.1572, 0.6787, 0.1562, 0.6787, 0.1572, 0.6768, 0.1582, 0.6768, 0.1582, 0.6787, 0.1572, 0.6787, 0.1582, 0.6768, 0.1592, 0.6768, 0.1592, 0.6787, 0.1582, 0.6787, 0.1592, 0.6768, 0.1602, 0.6768, 0.1602, 0.6787, 0.1592, 0.6787, 0.1602, 0.6768, 0.1621, 0.6768, 0.1621, 0.6787, 0.1602, 0.6787, 0.1621, 0.6768, 0.1631, 0.6768, 0.1631, 0.6787, 0.1621, 0.6787, 0.1631, 0.6768, 0.1641, 0.6768, 0.1641, 0.6787, 0.1631, 0.6787, 0.1641, 0.6768, 0.165, 0.6768, 0.165, 0.6787, 0.1641, 0.6787, 0.165, 0.6768, 0.167, 0.6768, 0.167, 0.6787, 0.165, 0.6787, 0.167, 0.6768, 0.168, 0.6768, 0.168, 0.6787, 0.167, 0.6787, 0.168, 0.6768, 0.1689, 0.6768, 0.1689, 0.6787, 0.168, 0.6787, 0.1689, 0.6768, 0.1699, 0.6768, 0.1699, 0.6787, 0.1689, 0.6787, 0.1562, 0.6797, 0.1582, 0.6797, 0.1562, 0.6846, 0.1436, 0.666, 0.1455, 0.667, 0.1416, 0.6699, 0.1455, 0.667, 0.1465, 0.668, 0.1416, 0.6699, 0.1465, 0.668, 0.1465, 0.6699, 0.1416, 0.6699, 0.1465, 0.6699, 0.1465, 0.6719, 0.1416, 0.6699, 0.1465, 0.6719, 0.1455, 0.6738, 0.1416, 0.6699, 0.1602, 0.6885, 0.1582, 0.6895, 0.1562, 0.6846, 0.1436, 0.6748, 0.1416, 0.6748, 0.1416, 0.6699, 0.1416, 0.6748, 0.1396, 0.6748, 0.1416, 0.6699, 0.1396, 0.6748, 0.1387, 0.6738, 0.1416, 0.6699, 0.1387, 0.6738, 0.1377, 0.6719, 0.1416, 0.6699, 0.1377, 0.6719, 0.1367, 0.6699, 0.1416, 0.6699, 0.1367, 0.6699, 0.1377, 0.668, 0.1416, 0.6699, 0.1377, 0.668, 0.1387, 0.667, 0.1416, 0.6699, 0.1523, 0.6807, 0.1543, 0.6797, 0.1562, 0.6846, 0.1543, 0.6797, 0.1562, 0.6797, 0.1562, 0.6846, 0.1309, 0.668, 0.1318, 0.668, 0.1318, 0.6748, 0.1309, 0.6748, 0.1318, 0.668, 0.1328, 0.668, 0.1328, 0.6748, 0.1318, 0.6748, 0.1328, 0.668, 0.1348, 0.668, 0.1348, 0.6748, 0.1328, 0.6748, 0.1348, 0.668, 0.1357, 0.668, 0.1357, 0.6748, 0.1348, 0.6748, 0.1357, 0.668, 0.1367, 0.668, 0.1367, 0.6748, 0.1357, 0.6748, 0.1367, 0.668, 0.1377, 0.668, 0.1377, 0.6748, 0.1367, 0.6748, 0.1377, 0.668, 0.1396, 0.668, 0.1396, 0.6748, 0.1377, 0.6748, 0.1396, 0.668, 0.1406, 0.668, 0.1406, 0.6748, 0.1396, 0.6748, 0.1406, 0.668, 0.1416, 0.668, 0.1416, 0.6748, 0.1406, 0.6748, 0.1416, 0.668, 0.1426, 0.668, 0.1426, 0.6748, 0.1416, 0.6748, 0.1426, 0.668, 0.1436, 0.668, 0.1436, 0.6748, 0.1426, 0.6748, 0.1436, 0.668, 0.1455, 0.668, 0.1455, 0.6748, 0.1436, 0.6748, 0.1455, 0.668, 0.1465, 0.668, 0.1465, 0.6748, 0.1455, 0.6748, 0.1465, 0.668, 0.1475, 0.668, 0.1475, 0.6748, 0.1465, 0.6748, 0.1475, 0.668, 0.1484, 0.668, 0.1484, 0.6748, 0.1475, 0.6748, 0.1484, 0.668, 0.1504, 0.668, 0.1504, 0.6748, 0.1484, 0.6748, 0.1631, 0.6934, 0.1504, 0.6934, 0.1504, 0.6904, 0.1631, 0.6904, 0.1357, 0.6934, 0.125, 0.6934, 0.125, 0.6904, 0.1357, 0.6904, 0.1504, 0.7041, 0.1357, 0.7041, 0.1357, 0.6934, 0.1504, 0.6934, 0.1504, 0.6904, 0.1357, 0.6904, 0.1357, 0.6807, 0.1504, 0.6807, 0.1504, 0.6934, 0.1357, 0.6934, 0.1357, 0.6904, 0.1504, 0.6904, 0.1562, 0.6611, 0.1543, 0.6611, 0.1543, 0.6602, 0.1562, 0.6602, 0.1533, 0.6611, 0.1514, 0.6611, 0.1514, 0.6602, 0.1533, 0.6602, 0.1543, 0.6631, 0.1533, 0.6631, 0.1533, 0.6611, 0.1543, 0.6611, 0.1543, 0.6602, 0.1533, 0.6602, 0.1533, 0.6582, 0.1543, 0.6582, 0.1543, 0.6611, 0.1533, 0.6611, 0.1533, 0.6602, 0.1543, 0.6602, 0.1572, 0.6611, 0.1562, 0.6611, 0.1562, 0.6602, 0.1572, 0.6602, 0.1562, 0.6611, 0.1543, 0.6611, 0.1543, 0.6602, 0.1562, 0.6602, 0.1533, 0.6611, 0.1514, 0.6611, 0.1514, 0.6602, 0.1533, 0.6602, 0.1543, 0.6631, 0.1533, 0.6631, 0.1533, 0.6611, 0.1543, 0.6611, 0.1543, 0.6602, 0.1533, 0.6602, 0.1533, 0.6582, 0.1543, 0.6582, 0.1543, 0.6611, 0.1533, 0.6611, 0.1533, 0.6602, 0.1543, 0.6602, 0.1572, 0.6611, 0.1562, 0.6611, 0.1562, 0.6602, 0.1572, 0.6602, 0.1562, 0.6611, 0.1543, 0.6611, 0.1543, 0.6602, 0.1562, 0.6602, 0.1533, 0.6611, 0.1514, 0.6611, 0.1514, 0.6602, 0.1533, 0.6602, 0.1543, 0.6631, 0.1533, 0.6631, 0.1533, 0.6611, 0.1543, 0.6611, 0.1543, 0.6602, 0.1533, 0.6602, 0.1533, 0.6582, 0.1543, 0.6582, 0.1543, 0.6611, 0.1533, 0.6611, 0.1533, 0.6602, 0.1543, 0.6602, 0.1572, 0.6611, 0.1562, 0.6611, 0.1562, 0.6602, 0.1572, 0.6602, 0.1562, 0.6611, 0.1543, 0.6611, 0.1543, 0.6602, 0.1562, 0.6602, 0.1533, 0.6611, 0.1514, 0.6611, 0.1514, 0.6602, 0.1533, 0.6602, 0.1543, 0.6631, 0.1533, 0.6631, 0.1533, 0.6611, 0.1543, 0.6611, 0.1543, 0.6602, 0.1533, 0.6602, 0.1533, 0.6582, 0.1543, 0.6582, 0.1543, 0.6611, 0.1533, 0.6611, 0.1533, 0.6602, 0.1543, 0.6602, 0.1572, 0.6611, 0.1562, 0.6611, 0.1562, 0.6602, 0.1572, 0.6602, 0.1445, 0.6572, 0.1426, 0.6572, 0.1426, 0.6562, 0.1445, 0.6562, 0.1289, 0.6572, 0.127, 0.6572, 0.127, 0.6562, 0.1289, 0.6562, 0.1426, 0.6592, 0.1289, 0.6592, 0.1289, 0.6572, 0.1426, 0.6572, 0.1426, 0.6562, 0.1289, 0.6562, 0.1289, 0.6543, 0.1426, 0.6543, 0.1426, 0.6572, 0.1289, 0.6572, 0.1289, 0.6562, 0.1426, 0.6562, 0.1582, 0.6572, 0.1445, 0.6572, 0.1445, 0.6562, 0.1582, 0.6562, 0.1514, 0.6768, 0.1523, 0.6768, 0.1523, 0.6787, 0.1514, 0.6787, 0.1523, 0.6768, 0.1533, 0.6768, 0.1533, 0.6787, 0.1523, 0.6787, 0.1533, 0.6768, 0.1543, 0.6768, 0.1543, 0.6787, 0.1533, 0.6787, 0.1543, 0.6768, 0.1562, 0.6768, 0.1562, 0.6787, 0.1543, 0.6787, 0.1562, 0.6768, 0.1572, 0.6768, 0.1572, 0.6787, 0.1562, 0.6787, 0.1572, 0.6768, 0.1582, 0.6768, 0.1582, 0.6787, 0.1572, 0.6787, 0.1582, 0.6768, 0.1592, 0.6768, 0.1592, 0.6787, 0.1582, 0.6787, 0.1592, 0.6768, 0.1602, 0.6768, 0.1602, 0.6787, 0.1592, 0.6787, 0.1602, 0.6768, 0.1621, 0.6768, 0.1621, 0.6787, 0.1602, 0.6787, 0.1621, 0.6768, 0.1631, 0.6768, 0.1631, 0.6787, 0.1621, 0.6787, 0.1631, 0.6768, 0.1641, 0.6768, 0.1641, 0.6787, 0.1631, 0.6787, 0.1641, 0.6768, 0.165, 0.6768, 0.165, 0.6787, 0.1641, 0.6787, 0.165, 0.6768, 0.167, 0.6768, 0.167, 0.6787, 0.165, 0.6787, 0.167, 0.6768, 0.168, 0.6768, 0.168, 0.6787, 0.167, 0.6787, 0.168, 0.6768, 0.1689, 0.6768, 0.1689, 0.6787, 0.168, 0.6787, 0.1689, 0.6768, 0.1699, 0.6768, 0.1699, 0.6787, 0.1689, 0.6787])
me_bomb_002.materials.append(mat_fmt_material_012)
me_bomb_002.materials.append(mat_fmt_material_000)
me_bomb_002.materials.append(mat_fmt_material_011)
me_bomb_002.use_remesh_preserve_volume = False
me_bomb_002.use_remesh_preserve_attributes = False
me_bomb_002.use_mirror_vertex_groups = False
me_bomb_002.update()
me_leftwing_001 = bpy.data.meshes.new('LeftWing.001')
me_leftwing_001.from_pydata([(1.125, -0.166, 0.1074), (1.219, -0.166, 0.1387), (0.3281, -1.604, 0.2637), (0.2656, -1.479, 0.2324), (1.219, -0.166, 0.2012), (1.141, -0.166, 0.2324), (0.2656, -1.479, 0.3574), (0.3281, -1.604, 0.3262), (-0.04688, 0.05273, -0.4551), (0.3906, 0.02149, -0.4082), (0.3906, -0.009765, -0.4082), (0.01562, -0.04102, -0.4551), (0.3906, 0.02149, 0.3262), (-0.04688, 0.06836, 0.4824), (0.01562, -0.04102, 0.4824), (0.3906, -0.04101, 0.3262), (0.3906, -0.1035, -0.3457), (0.07812, -0.166, -0.3926), (0.07812, -0.166, 0.3574), (0.3906, -0.1035, 0.2637), (0.07812, -1.822, 0.2324), (0.07812, -1.822, 0.3262), (0.3906, 0.08399, -0.3301), (2.453, -0.1035, -0.3301), (2.453, -0.291, -0.3301), (0.3906, -0.1035, -0.3301), (2.453, -0.1035, 0.2324), (0.3906, 0.08399, 0.2324), (0.3906, -0.1035, 0.2324), (2.453, -0.291, 0.2324), (2.484, -0.166, -0.3301), (2.484, -0.2285, -0.3301), (2.484, -0.166, 0.2324), (2.484, -0.2285, 0.2324), (2.453, -0.1348, 0.2793), (0.3906, 0.05274, 0.2793), (0.3906, -0.05664, 0.2793), (2.453, -0.2441, 0.2793), (0.3906, 0.05274, -0.377), (2.453, -0.1348, -0.377), (2.453, -0.2285, -0.377), (0.3906, -0.04101, -0.377), (2.453, -0.166, 0.3105), (0.3906, 0.02149, 0.3105), (0.3906, -0.009765, 0.3105), (2.453, -0.1973, 0.3105), (1.125, -0.166, -0.1738), (1.219, -0.166, -0.1426), (0.3281, -1.604, -0.1113), (0.2656, -1.479, -0.1426), (1.219, -0.166, -0.08008), (1.141, -0.166, -0.04883), (0.2656, -1.479, -0.01758), (0.3281, -1.604, -0.04883), (0.07812, -1.822, -0.1113), (0.07812, -1.822, -0.01758), (-0.04688, 0.1465, -0.4082), (0.3906, 0.08399, -0.3613), (0.3906, 0.08399, 0.2637), (-0.04688, 0.1465, 0.3887), (0.3906, 0.02149, -0.3926), (2.453, -0.166, -0.3926), (2.453, -0.1973, -0.3926), (0.3906, -0.009765, -0.3926), (2.469, -0.166, -0.377), (2.469, -0.2129, -0.377), (2.469, -0.166, 0.2793), (2.469, -0.2129, 0.2793), (1.141, -0.1035, -0.3926), (1.203, -0.04102, -0.3926), (1.203, -0.666, -0.3926), (1.141, -0.666, -0.3926), (1.203, -0.04102, 0.1699), (1.141, -0.1035, 0.1074), (1.141, -0.666, 0.1074), (1.203, -0.666, 0.1699), (1.328, -0.04102, -0.3926), (1.328, -0.666, -0.3926), (1.328, -0.04102, 0.1699), (1.328, -0.666, 0.1699), (1.391, -0.1035, -0.3926), (1.391, -0.666, -0.3926), (1.391, -0.1035, 0.1074), (1.391, -0.666, 0.1074), (1.203, -0.3848, -1.393), (1.328, -0.3848, -1.393), (1.328, -0.666, -1.393), (1.203, -0.666, -1.393), (1.391, -0.4473, -1.361), (1.391, -0.666, -1.361), (1.141, -0.4473, -1.361), (1.141, -0.666, -1.361), (1.266, -0.04102, 0.1855), (1.266, -0.666, 0.1855), (2.141, -0.4473, -1.361), (2.203, -0.3848, -1.393), (2.203, -0.666, -1.393), (2.141, -0.666, -1.361), (2.203, -0.1348, -0.3926), (2.141, -0.1973, -0.3926), (2.141, -0.666, -0.3926), (2.203, -0.666, -0.3926), (2.328, -0.3848, -1.393), (2.391, -0.4473, -1.361), (2.391, -0.666, -1.361), (2.328, -0.666, -1.393), (2.391, -0.1973, -0.3926), (2.328, -0.1348, -0.3926), (2.328, -0.666, -0.3926), (2.391, -0.666, -0.3926), (2.391, -0.166, 0.1074), (2.328, -0.1035, 0.1699), (2.328, -0.666, 0.1699), (2.391, -0.666, 0.1074), (2.203, -0.1035, 0.1699), (2.203, -0.666, 0.1699), (2.266, -0.1035, 0.1855), (2.266, -0.666, 0.1855), (2.141, -0.166, 0.1074), (2.141, -0.666, 0.1074)], [], [(0, 1, 2, 3), (4, 5, 6, 7), (0, 5, 4, 1), (2, 7, 6, 3), (1, 4, 7, 2), (5, 0, 3, 6), (8, 9, 10, 11), (12, 13, 14, 15), (8, 13, 12, 9), (10, 15, 14, 11), (9, 12, 15, 10), (13, 8, 11, 14), (11, 10, 16, 17), (15, 14, 18, 19), (16, 19, 18, 17), (10, 15, 19, 16), (14, 11, 17, 18), (3, 2, 20), (6, 21, 7), (2, 7, 21, 20), (6, 3, 20, 21), (22, 23, 24, 25), (26, 27, 28, 29), (22, 27, 26, 23), (24, 29, 28, 25), (23, 26, 29, 24), (27, 22, 25, 28), (23, 30, 31, 24), (32, 26, 29, 33), (23, 26, 32, 30), (31, 33, 29, 24), (30, 32, 33, 31), (34, 35, 36, 37), (27, 35, 34, 26), (29, 37, 36, 28), (26, 34, 37, 29), (35, 27, 28, 36), (38, 39, 40, 41), (38, 22, 23, 39), (40, 24, 25, 41), (39, 23, 24, 40), (22, 38, 41, 25), (42, 43, 44, 45), (35, 43, 42, 34), (37, 45, 44, 36), (34, 42, 45, 37), (43, 35, 36, 44), (46, 47, 48, 49), (50, 51, 52, 53), (46, 51, 50, 47), (48, 53, 52, 49), (47, 50, 53, 48), (51, 46, 49, 52), (49, 48, 54), (52, 55, 53), (48, 53, 55, 54), (52, 49, 54, 55), (56, 57, 9, 8), (58, 59, 13, 12), (56, 59, 58, 57), (57, 58, 12, 9), (59, 56, 8, 13), (60, 61, 62, 63), (60, 38, 39, 61), (62, 40, 41, 63), (61, 39, 40, 62), (38, 60, 63, 41), (39, 64, 65, 40), (39, 23, 30, 64), (65, 31, 24, 40), (64, 30, 31, 65), (61, 39, 64), (62, 65, 40), (61, 64, 65, 62), (66, 34, 37, 67), (26, 34, 66, 32), (33, 67, 37, 29), (32, 66, 67, 33), (34, 42, 66), (67, 45, 37), (66, 42, 45, 67), (68, 69, 70, 71), (72, 73, 74, 75), (68, 73, 72, 69), (70, 75, 74, 71), (69, 72, 75, 70), (73, 68, 71, 74), (69, 76, 77, 70), (78, 72, 75, 79), (69, 72, 78, 76), (77, 79, 75, 70), (76, 78, 79, 77), (76, 80, 81, 77), (82, 78, 79, 83), (76, 78, 82, 80), (81, 83, 79, 77), (80, 82, 83, 81), (84, 85, 86, 87), (84, 69, 76, 85), (86, 77, 70, 87), (85, 76, 77, 86), (69, 84, 87, 70), (85, 88, 89, 86), (85, 76, 80, 88), (89, 81, 77, 86), (88, 80, 81, 89), (90, 84, 87, 91), (90, 68, 69, 84), (87, 70, 71, 91), (68, 90, 91, 71), (72, 92, 78), (79, 93, 75), (78, 92, 93, 79), (92, 72, 75, 93), (94, 95, 96, 97), (98, 99, 100, 101), (94, 99, 98, 95), (96, 101, 100, 97), (95, 98, 101, 96), (99, 94, 97, 100), (102, 103, 104, 105), (106, 107, 108, 109), (102, 107, 106, 103), (104, 109, 108, 105), (103, 106, 109, 104), (107, 102, 105, 108), (95, 102, 105, 96), (107, 98, 101, 108), (95, 98, 107, 102), (105, 108, 101, 96), (110, 111, 112, 113), (107, 111, 110, 106), (109, 113, 112, 108), (106, 110, 113, 109), (111, 107, 108, 112), (114, 111, 112, 115), (114, 116, 111), (112, 117, 115), (111, 116, 117, 112), (116, 114, 115, 117), (98, 114, 111, 107), (108, 112, 115, 101), (114, 98, 101, 115), (114, 118, 119, 115), (99, 118, 114, 98), (101, 115, 119, 100), (118, 99, 100, 119)])
me_leftwing_001.polygons.foreach_set('use_smooth', [True] * 147)
_k = set([(0, 1), (0, 3), (0, 5), (1, 2), (1, 4), (2, 20), (3, 20), (4, 5), (4, 7), (5, 6), (6, 21), (7, 21), (8, 11), (8, 56), (9, 10), (9, 57), (10, 16), (11, 17), (12, 15), (12, 58), (13, 14), (13, 59), (14, 18), (15, 19), (16, 17), (16, 19), (17, 18), (18, 19), (20, 21), (22, 27), (22, 38), (25, 28), (25, 41), (27, 35), (28, 36), (30, 32), (30, 64), (31, 33), (31, 65), (32, 66), (33, 67), (35, 43), (36, 44), (38, 60), (41, 63), (42, 43), (42, 66), (43, 44), (44, 45), (45, 67), (46, 47), (46, 49), (46, 51), (47, 48), (47, 50), (48, 54), (49, 54), (50, 51), (50, 53), (51, 52), (52, 55), (53, 55), (54, 55), (56, 57), (56, 59), (57, 58), (58, 59), (60, 61), (60, 63), (61, 64), (62, 63), (62, 65), (68, 73), (68, 90), (71, 74), (71, 91), (72, 73), (72, 92), (73, 74), (74, 75), (75, 93), (78, 82), (78, 92), (79, 83), (79, 93), (80, 82), (80, 88), (81, 83), (81, 89), (82, 83), (84, 85), (84, 90), (85, 88), (86, 87), (86, 89), (87, 91), (88, 89), (90, 91), (92, 93), (94, 95), (94, 97), (94, 99), (95, 102), (96, 97), (96, 105), (97, 100), (99, 118), (100, 119), (102, 103), (103, 104), (103, 106), (104, 105), (104, 109), (106, 110), (109, 113), (110, 111), (110, 113), (111, 116), (112, 113), (112, 117), (114, 116), (114, 118), (115, 117), (115, 119), (116, 117), (118, 119)])
me_leftwing_001.attributes.new('sharp_edge', 'BOOLEAN', 'EDGE').data.foreach_set('value', [ (min(e.vertices), max(e.vertices)) in _k for e in me_leftwing_001.edges])
_uv = me_leftwing_001.uv_layers.new(name='UVMap')
_uv.uv.foreach_set('vector', [0.8047, 0.7852, 0.8027, 0.7852, 0.8027, 0.7627, 0.8047, 0.7627, 0.8008, 0.7852, 0.7988, 0.7852, 0.7988, 0.7627, 0.8008, 0.7627, 0.8027, 0.7871, 0.8008, 0.7871, 0.8008, 0.7852, 0.8027, 0.7852, 0.8047, 0.7871, 0.8027, 0.7871, 0.8027, 0.7852, 0.8047, 0.7852, 0.8027, 0.7852, 0.8008, 0.7852, 0.8008, 0.7627, 0.8027, 0.7627, 0.8066, 0.7852, 0.8047, 0.7852, 0.8047, 0.7627, 0.8066, 0.7627, 0.1904, 0.8096, 0.1846, 0.8096, 0.1846, 0.8047, 0.1904, 0.8047, 0.1729, 0.8096, 0.167, 0.8096, 0.167, 0.8047, 0.1729, 0.8047, 0.1846, 0.8154, 0.1729, 0.8154, 0.1729, 0.8096, 0.1846, 0.8096, 0.1963, 0.8154, 0.1846, 0.8154, 0.1846, 0.8096, 0.1963, 0.8096, 0.1846, 0.8096, 0.1729, 0.8096, 0.1729, 0.8047, 0.1846, 0.8047, 0.2021, 0.8096, 0.1904, 0.8096, 0.1904, 0.8047, 0.2021, 0.8047, 0.916, 0.8145, 0.9111, 0.8145, 0.9111, 0.8135, 0.916, 0.8135, 0.8994, 0.8145, 0.8945, 0.8145, 0.8945, 0.8135, 0.8994, 0.8135, 0.9229, 0.8193, 0.9111, 0.8193, 0.9111, 0.8145, 0.9229, 0.8145, 0.9111, 0.8145, 0.8994, 0.8145, 0.8994, 0.8135, 0.9111, 0.8135, 0.9277, 0.8145, 0.916, 0.8145, 0.916, 0.8135, 0.9277, 0.8135, 0.3496, 0.8223, 0.3496, 0.8184, 0.3516, 0.8184, 0.3457, 0.8223, 0.3457, 0.8184, 0.3477, 0.8184, 0.3516, 0.8242, 0.3496, 0.8242, 0.3496, 0.8223, 0.3516, 0.8223, 0.3535, 0.8223, 0.3516, 0.8223, 0.3516, 0.8184, 0.3535, 0.8184, 0.5186, 0.7139, 0.4863, 0.7139, 0.4863, 0.7109, 0.5186, 0.7109, 0.4775, 0.7139, 0.4453, 0.7139, 0.4453, 0.7109, 0.4775, 0.7109, 0.4863, 0.7461, 0.4775, 0.7461, 0.4775, 0.7139, 0.4863, 0.7139, 0.4951, 0.7461, 0.4863, 0.7461, 0.4863, 0.7139, 0.4951, 0.7139, 0.4863, 0.7139, 0.4775, 0.7139, 0.4775, 0.7109, 0.4863, 0.7109, 0.5273, 0.7139, 0.5186, 0.7139, 0.5186, 0.7109, 0.5273, 0.7109, 0.05273, 0.835, 0.05078, 0.835, 0.05078, 0.832, 0.05273, 0.832, 0.04297, 0.835, 0.04102, 0.835, 0.04102, 0.832, 0.04297, 0.832, 0.05078, 0.8369, 0.04297, 0.8369, 0.04297, 0.835, 0.05078, 0.835, 0.05859, 0.8369, 0.05078, 0.8369, 0.05078, 0.835, 0.05859, 0.835, 0.05078, 0.835, 0.04297, 0.835, 0.04297, 0.832, 0.05078, 0.832, 0.3555, 0.6777, 0.3232, 0.6777, 0.3232, 0.6748, 0.3555, 0.6748, 0.3564, 0.71, 0.3555, 0.71, 0.3555, 0.6777, 0.3564, 0.6777, 0.3574, 0.71, 0.3564, 0.71, 0.3564, 0.6777, 0.3574, 0.6777, 0.3564, 0.6777, 0.3555, 0.6777, 0.3555, 0.6748, 0.3564, 0.6748, 0.3896, 0.6777, 0.3887, 0.6777, 0.3887, 0.6748, 0.3896, 0.6748, 0.3213, 0.6777, 0.2891, 0.6777, 0.2891, 0.6748, 0.3213, 0.6748, 0.2891, 0.71, 0.2881, 0.71, 0.2881, 0.6777, 0.2891, 0.6777, 0.29, 0.71, 0.2891, 0.71, 0.2891, 0.6777, 0.29, 0.6777, 0.2891, 0.6777, 0.2881, 0.6777, 0.2881, 0.6748, 0.2891, 0.6748, 0.3223, 0.6777, 0.3213, 0.6777, 0.3213, 0.6748, 0.3223, 0.6748, 0.6924, 0.6816, 0.6602, 0.6816, 0.6602, 0.6787, 0.6924, 0.6787, 0.6934, 0.7139, 0.6924, 0.7139, 0.6924, 0.6816, 0.6934, 0.6816, 0.6943, 0.7139, 0.6934, 0.7139, 0.6934, 0.6816, 0.6943, 0.6816, 0.6934, 0.6816, 0.6924, 0.6816, 0.6924, 0.6787, 0.6934, 0.6787, 0.7266, 0.6816, 0.7256, 0.6816, 0.7256, 0.6787, 0.7266, 0.6787, 0.9355, 0.7891, 0.9336, 0.7891, 0.9336, 0.7666, 0.9355, 0.7666, 0.9316, 0.7891, 0.9297, 0.7891, 0.9297, 0.7666, 0.9316, 0.7666, 0.9336, 0.791, 0.9316, 0.791, 0.9316, 0.7891, 0.9336, 0.7891, 0.9355, 0.791, 0.9336, 0.791, 0.9336, 0.7891, 0.9355, 0.7891, 0.9336, 0.7891, 0.9316, 0.7891, 0.9316, 0.7666, 0.9336, 0.7666, 0.9375, 0.7891, 0.9355, 0.7891, 0.9355, 0.7666, 0.9375, 0.7666, 0.8369, 0.8262, 0.8369, 0.8223, 0.8389, 0.8223, 0.833, 0.8262, 0.833, 0.8223, 0.835, 0.8223, 0.8389, 0.8281, 0.8369, 0.8281, 0.8369, 0.8262, 0.8389, 0.8262, 0.8408, 0.8262, 0.8389, 0.8262, 0.8389, 0.8223, 0.8408, 0.8223, 0.02344, 0.8105, 0.01758, 0.8105, 0.01758, 0.8057, 0.02344, 0.8057, 0.005859, 0.8105, 0.0, 0.8105, 0.0, 0.8057, 0.005859, 0.8057, 0.01758, 0.8164, 0.005859, 0.8164, 0.005859, 0.8105, 0.01758, 0.8105, 0.01758, 0.8105, 0.005859, 0.8105, 0.005859, 0.8057, 0.01758, 0.8057, 0.03516, 0.8105, 0.02344, 0.8105, 0.02344, 0.8057, 0.03516, 0.8057, 0.5615, 0.6826, 0.5293, 0.6826, 0.5293, 0.6797, 0.5615, 0.6797, 0.5293, 0.7148, 0.5283, 0.7148, 0.5283, 0.6826, 0.5293, 0.6826, 0.5303, 0.7148, 0.5293, 0.7148, 0.5293, 0.6826, 0.5303, 0.6826, 0.5293, 0.6826, 0.5283, 0.6826, 0.5283, 0.6797, 0.5293, 0.6797, 0.5625, 0.6826, 0.5615, 0.6826, 0.5615, 0.6797, 0.5625, 0.6797, 0.7402, 0.9648, 0.7393, 0.9648, 0.7393, 0.9619, 0.7402, 0.9619, 0.7393, 0.9658, 0.7383, 0.9658, 0.7383, 0.9648, 0.7393, 0.9648, 0.7402, 0.9658, 0.7393, 0.9658, 0.7393, 0.9648, 0.7402, 0.9648, 0.7393, 0.9648, 0.7383, 0.9648, 0.7383, 0.9619, 0.7393, 0.9619, 0.8691, 0.9707, 0.8682, 0.9707, 0.8682, 0.9697, 0.8701, 0.9707, 0.8691, 0.9707, 0.8691, 0.9697, 0.8691, 0.9697, 0.8682, 0.9697, 0.8682, 0.9668, 0.8691, 0.9668, 0.7373, 0.9697, 0.7363, 0.9697, 0.7363, 0.9668, 0.7373, 0.9668, 0.7383, 0.9707, 0.7373, 0.9707, 0.7373, 0.9697, 0.7383, 0.9697, 0.7393, 0.9707, 0.7383, 0.9707, 0.7383, 0.9697, 0.7393, 0.9697, 0.7383, 0.9697, 0.7373, 0.9697, 0.7373, 0.9668, 0.7383, 0.9668, 0.9971, 0.9746, 0.9961, 0.9736, 0.9971, 0.9736, 0.998, 0.9746, 0.9971, 0.9736, 0.998, 0.9736, 0.9971, 0.9736, 0.9961, 0.9736, 0.9961, 0.9707, 0.9971, 0.9707, 0.333, 0.8232, 0.332, 0.8232, 0.332, 0.8145, 0.333, 0.8145, 0.3203, 0.8232, 0.3193, 0.8232, 0.3193, 0.8145, 0.3203, 0.8145, 0.332, 0.8242, 0.3203, 0.8242, 0.3203, 0.8232, 0.332, 0.8232, 0.3438, 0.8242, 0.332, 0.8242, 0.332, 0.8232, 0.3438, 0.8232, 0.332, 0.8232, 0.3203, 0.8232, 0.3203, 0.8145, 0.332, 0.8145, 0.3447, 0.8232, 0.333, 0.8232, 0.333, 0.8145, 0.3447, 0.8145, 0.2354, 0.8232, 0.2334, 0.8232, 0.2334, 0.8135, 0.2354, 0.8135, 0.2217, 0.8232, 0.2197, 0.8232, 0.2197, 0.8135, 0.2217, 0.8135, 0.2334, 0.8252, 0.2217, 0.8252, 0.2217, 0.8232, 0.2334, 0.8232, 0.2451, 0.8252, 0.2334, 0.8252, 0.2334, 0.8232, 0.2451, 0.8232, 0.2334, 0.8232, 0.2217, 0.8232, 0.2217, 0.8135, 0.2334, 0.8135, 0.6123, 0.8271, 0.6113, 0.8271, 0.6113, 0.8184, 0.6123, 0.8184, 0.5996, 0.8271, 0.5986, 0.8271, 0.5986, 0.8184, 0.5996, 0.8184, 0.6113, 0.8281, 0.5996, 0.8281, 0.5996, 0.8271, 0.6113, 0.8271, 0.623, 0.8281, 0.6113, 0.8281, 0.6113, 0.8271, 0.623, 0.8271, 0.6113, 0.8271, 0.5996, 0.8271, 0.5996, 0.8184, 0.6113, 0.8184, 0.583, 0.8115, 0.5811, 0.8115, 0.5811, 0.8018, 0.583, 0.8018, 0.5811, 0.8135, 0.5625, 0.8135, 0.5625, 0.8115, 0.5811, 0.8115, 0.5996, 0.8135, 0.5811, 0.8135, 0.5811, 0.8115, 0.5996, 0.8115, 0.5811, 0.8115, 0.5625, 0.8115, 0.5625, 0.8018, 0.5811, 0.8018, 0.6016, 0.8115, 0.583, 0.8115, 0.583, 0.8018, 0.6016, 0.8018, 0.541, 0.8125, 0.54, 0.8125, 0.54, 0.8037, 0.541, 0.8037, 0.54, 0.8135, 0.5215, 0.8135, 0.5215, 0.8125, 0.54, 0.8125, 0.5586, 0.8135, 0.54, 0.8135, 0.54, 0.8125, 0.5586, 0.8125, 0.54, 0.8125, 0.5215, 0.8125, 0.5215, 0.8037, 0.54, 0.8037, 0.7891, 0.8145, 0.7881, 0.8145, 0.7881, 0.8057, 0.7891, 0.8057, 0.7881, 0.8154, 0.7695, 0.8154, 0.7695, 0.8145, 0.7881, 0.8145, 0.8066, 0.8154, 0.7881, 0.8154, 0.7881, 0.8145, 0.8066, 0.8145, 0.8076, 0.8145, 0.7891, 0.8145, 0.7891, 0.8057, 0.8076, 0.8057, 0.8574, 0.7852, 0.8564, 0.7832, 0.8574, 0.7832, 0.8584, 0.7852, 0.8574, 0.7832, 0.8584, 0.7832, 0.8574, 0.7832, 0.8564, 0.7832, 0.8564, 0.7734, 0.8574, 0.7734, 0.8604, 0.7832, 0.8594, 0.7832, 0.8594, 0.7734, 0.8604, 0.7734, 0.1475, 0.8145, 0.1465, 0.8145, 0.1465, 0.8066, 0.1475, 0.8066, 0.1279, 0.8145, 0.127, 0.8145, 0.127, 0.8066, 0.1279, 0.8066, 0.1465, 0.8154, 0.1279, 0.8154, 0.1279, 0.8145, 0.1465, 0.8145, 0.165, 0.8154, 0.1465, 0.8154, 0.1465, 0.8145, 0.165, 0.8145, 0.1465, 0.8145, 0.1279, 0.8145, 0.1279, 0.8066, 0.1465, 0.8066, 0.166, 0.8145, 0.1475, 0.8145, 0.1475, 0.8066, 0.166, 0.8066, 0.1826, 0.8281, 0.1816, 0.8281, 0.1816, 0.8203, 0.1826, 0.8203, 0.1631, 0.8281, 0.1621, 0.8281, 0.1621, 0.8203, 0.1631, 0.8203, 0.1816, 0.8291, 0.1631, 0.8291, 0.1631, 0.8281, 0.1816, 0.8281, 0.2002, 0.8291, 0.1816, 0.8291, 0.1816, 0.8281, 0.2002, 0.8281, 0.1816, 0.8281, 0.1631, 0.8281, 0.1631, 0.8203, 0.1816, 0.8203, 0.2012, 0.8281, 0.1826, 0.8281, 0.1826, 0.8203, 0.2012, 0.8203, 0.459, 0.8213, 0.457, 0.8213, 0.457, 0.8125, 0.459, 0.8125, 0.4385, 0.8213, 0.4365, 0.8213, 0.4365, 0.8125, 0.4385, 0.8125, 0.457, 0.8232, 0.4385, 0.8232, 0.4385, 0.8213, 0.457, 0.8213, 0.4756, 0.8232, 0.457, 0.8232, 0.457, 0.8213, 0.4756, 0.8213, 0.7246, 0.8281, 0.7236, 0.8281, 0.7236, 0.8203, 0.7246, 0.8203, 0.7363, 0.8291, 0.7246, 0.8291, 0.7246, 0.8281, 0.7363, 0.8281, 0.748, 0.8291, 0.7363, 0.8291, 0.7363, 0.8281, 0.748, 0.8281, 0.7363, 0.8281, 0.7246, 0.8281, 0.7246, 0.8203, 0.7363, 0.8203, 0.749, 0.8281, 0.7373, 0.8281, 0.7373, 0.8203, 0.749, 0.8203, 0.8525, 0.7832, 0.8506, 0.7832, 0.8506, 0.7744, 0.8525, 0.7744, 0.8506, 0.7852, 0.8496, 0.7832, 0.8506, 0.7832, 0.8516, 0.7852, 0.8506, 0.7832, 0.8516, 0.7832, 0.8506, 0.7832, 0.8496, 0.7832, 0.8496, 0.7744, 0.8506, 0.7744, 0.8535, 0.7832, 0.8525, 0.7832, 0.8525, 0.7744, 0.8535, 0.7744, 0.9082, 0.8311, 0.8965, 0.8311, 0.8965, 0.8291, 0.9082, 0.8291, 0.9199, 0.8311, 0.9082, 0.8311, 0.9082, 0.8291, 0.9199, 0.8291, 0.9219, 0.8291, 0.9102, 0.8291, 0.9102, 0.8203, 0.9219, 0.8203, 0.8047, 0.832, 0.8037, 0.832, 0.8037, 0.8242, 0.8047, 0.8242, 0.8164, 0.833, 0.8047, 0.833, 0.8047, 0.832, 0.8164, 0.832, 0.8281, 0.833, 0.8164, 0.833, 0.8164, 0.832, 0.8281, 0.832, 0.8291, 0.832, 0.8174, 0.832, 0.8174, 0.8242, 0.8291, 0.8242])
me_leftwing_001.use_remesh_preserve_volume = False
me_leftwing_001.use_remesh_preserve_attributes = False
me_leftwing_001.use_mirror_vertex_groups = False
me_leftwing_001.update()
me_leftwing_001.normals_split_custom_set([tuple(v) for v in zip(*[iter([0.2068, -0.2183, -0.9537, 0.2068, -0.2183, -0.9537, 0.2068, -0.2183, -0.9537, 0.2068, -0.2183, -0.9537, 0.315, -0.1166, 0.9419, 0.315, -0.1166, 0.9419, 0.315, -0.1166, 0.9419, 0.315, -0.1166, 0.9419, 0.0, 1.0, -1.156e-07, 0.0, 1.0, -1.156e-07, 0.0, 1.0, -1.156e-07, 0.0, 1.0, -1.156e-07, -0.8944, -0.4472, 0.0, -0.8944, -0.4472, 0.0, -0.8944, -0.4472, 0.0, -0.8944, -0.4472, 0.0, 0.8501, -0.5267, 0.0, 0.8501, -0.5267, 0.0, 0.8501, -0.5267, 0.0, 0.8501, -0.5267, 0.0, -0.8309, 0.554, 0.05193, -0.8309, 0.554, 0.05193, -0.8309, 0.554, 0.05193, -0.8309, 0.554, 0.05193, 0.1144, 0.05722, -0.9918, 0.1144, 0.05722, -0.9918, 0.1144, 0.05722, -0.9918, 0.1144, 0.05722, -0.9918, 0.3625, 0.1318, 0.9226, 0.3625, 0.1318, 0.9226, 0.3625, 0.1318, 0.9226, 0.3625, 0.1318, 0.9226, 0.08777, 0.9961, -0.009309, 0.08777, 0.9961, -0.009309, 0.08777, 0.9961, -0.009309, 0.08777, 0.9961, -0.009309, 0.03891, -0.9991, -0.01867, 0.03891, -0.9991, -0.01867, 0.03891, -0.9991, -0.01867, 0.03891, -0.9991, -0.01867, 1.0, -1.039e-05, -9.199e-07, 1.0, -1.039e-05, -9.199e-07, 1.0, -1.039e-05, -9.199e-07, 1.0, -1.039e-05, -9.199e-07, -0.8517, -0.5241, 0.004367, -0.8517, -0.5241, 0.004367, -0.8517, -0.5241, 0.004367, -0.8517, -0.5241, 0.004367, 0.1805, -0.4486, -0.8753, 0.1805, -0.4486, -0.8753, 0.1805, -0.4486, -0.8753, 0.1805, -0.4486, -0.8753, 0.3182, -0.6152, 0.7213, 0.3182, -0.6152, 0.7213, 0.3182, -0.6152, 0.7213, 0.3182, -0.6152, 0.7213, 0.1961, -0.9806, 0.0, 0.1961, -0.9806, 0.0, 0.1961, -0.9806, 0.0, 0.1961, -0.9806, 0.0, 1.0, 0.0, 0.0, 1.0, 0.0, 0.0, 1.0, 0.0, 0.0, 1.0, 0.0, 0.0, -0.8944, -0.4472, 0.0, -0.8944, -0.4472, 0.0, -0.8944, -0.4472, 0.0, -0.8944, -0.4472, 0.0, 0.2307, -0.1258, -0.9648, 0.2307, -0.1258, -0.9648, 0.2307, -0.1258, -0.9648, 0.1483, -0.1694, 0.9743, 0.1483, -0.1694, 0.9743, 0.1483, -0.1694, 0.9743, 0.6585, -0.7526, 0.0, 0.6585, -0.7526, 0.0, 0.6585, -0.7526, 0.0, 0.6585, -0.7526, 0.0, -0.8779, 0.4789, 0.0, -0.8779, 0.4789, 0.0, -0.8779, 0.4789, 0.0, -0.8779, 0.4789, 0.0, 9.633e-09, 0.0, -1.0, 9.633e-09, 0.0, -1.0, 9.633e-09, 0.0, -1.0, 9.633e-09, 0.0, -1.0, -9.633e-09, 0.0, 1.0, -9.633e-09, 0.0, 1.0, -9.633e-09, 0.0, 1.0, -9.633e-09, 0.0, 1.0, 0.09054, 0.9959, 0.0, 0.09054, 0.9959, 0.0, 0.09054, 0.9959, 0.0, 0.09054, 0.9959, 0.0, -0.09054, -0.9959, 0.0, -0.09054, -0.9959, 0.0, -0.09054, -0.9959, 0.0, -0.09054, -0.9959, 0.0, 1.0, 0.0, 0.0, 1.0, 0.0, 0.0, 1.0, 0.0, 0.0, 1.0, 0.0, 0.0, -1.0, 0.0, 0.0, -1.0, 0.0, 0.0, -1.0, 0.0, 0.0, -1.0, 0.0, 0.0, -4.768e-07, 0.0, -1.0, -4.768e-07, 0.0, -1.0, -4.768e-07, 0.0, -1.0, -4.768e-07, 0.0, -1.0, 0.0, 0.0, 1.0, 0.0, 0.0, 1.0, 0.0, 0.0, 1.0, 0.0, 0.0, 1.0, 0.8944, 0.4472, 0.0, 0.8944, 0.4472, 0.0, 0.8944, 0.4472, 0.0, 0.8944, 0.4472, 0.0, 0.8944, -0.4472, 0.0, 0.8944, -0.4472, 0.0, 0.8944, -0.4472, 0.0, 0.8944, -0.4472, 0.0, 1.0, 0.0, 0.0, 1.0, 0.0, 0.0, 1.0, 0.0, 0.0, 1.0, 0.0, 0.0, 1.651e-08, 0.0, 1.0, 1.651e-08, 0.0, 1.0, 1.651e-08, 0.0, 1.0, 1.651e-08, 0.0, 1.0, 0.07543, 0.8297, 0.5531, 0.07543, 0.8297, 0.5531, 0.07543, 0.8297, 0.5531, 0.07543, 0.8297, 0.5531, -0.06415, -0.7057, 0.7057, -0.06415, -0.7057, 0.7057, -0.06415, -0.7057, 0.7057, -0.06415, -0.7057, 0.7057, 1.0, 0.0, 0.0, 1.0, 0.0, 0.0, 1.0, 0.0, 0.0, 1.0, 0.0, 0.0, -1.0, 0.0, 0.0, -1.0, 0.0, 0.0, -1.0, 0.0, 0.0, -1.0, 0.0, 0.0, 0.0, 0.0, -1.0, 0.0, 0.0, -1.0, 0.0, 0.0, -1.0, 0.0, 0.0, -1.0, 0.07543, 0.8297, -0.5531, 0.07543, 0.8297, -0.5531, 0.07543, 0.8297, -0.5531, 0.07543, 0.8297, -0.5531, -0.05446, -0.5991, -0.7988, -0.05446, -0.5991, -0.7988, -0.05446, -0.5991, -0.7988, -0.05446, -0.5991, -0.7988, 1.0, 0.0, 0.0, 1.0, 0.0, 0.0, 1.0, 0.0, 0.0, 1.0, 0.0, 0.0, -1.0, 0.0, 0.0, -1.0, 0.0, 0.0, -1.0, 0.0, 0.0, -1.0, 0.0, 0.0, 0.0, 0.0, 1.0, 0.0, 0.0, 1.0, 0.0, 0.0, 1.0, 0.0, 0.0, 1.0, 0.06415, 0.7057, 0.7057, 0.06415, 0.7057, 0.7057, 0.06415, 0.7057, 0.7057, 0.06415, 0.7057, 0.7057, -0.05036, -0.554, 0.831, -0.05036, -0.554, 0.831, -0.05036, -0.554, 0.831, -0.05036, -0.554, 0.831, 1.0, 0.0, 0.0, 1.0, 0.0, 0.0, 1.0, 0.0, 0.0, 1.0, 0.0, 0.0, -1.0, 0.0, 0.0, -1.0, 0.0, 0.0, -1.0, 0.0, 0.0, -1.0, 0.0, 0.0, 0.2415, -0.1754, -0.9544, 0.2415, -0.1754, -0.9544, 0.2415, -0.1754, -0.9544, 0.2415, -0.1754, -0.9544, 0.2801, -0.1583, 0.9468, 0.2801, -0.1583, 0.9468, 0.2801, -0.1583, 0.9468, 0.2801, -0.1583, 0.9468, 0.0, 1.0, -1.156e-07, 0.0, 1.0, -1.156e-07, 0.0, 1.0, -1.156e-07, 0.0, 1.0, -1.156e-07, -0.8944, -0.4472, 0.0, -0.8944, -0.4472, 0.0, -0.8944, -0.4472, 0.0, -0.8944, -0.4472, 0.0, 0.8501, -0.5267, 0.0, 0.8501, -0.5267, 0.0, 0.8501, -0.5267, 0.0, 0.8501, -0.5267, 0.0, -0.8326, 0.5514, 0.05204, -0.8326, 0.5514, 0.05204, -0.8326, 0.5514, 0.05204, -0.8326, 0.5514, 0.05204, 0.1483, -0.1694, -0.9743, 0.1483, -0.1694, -0.9743, 0.1483, -0.1694, -0.9743, 0.2307, -0.1258, 0.9648, 0.2307, -0.1258, 0.9648, 0.2307, -0.1258, 0.9648, 0.6585, -0.7526, 0.0, 0.6585, -0.7526, 0.0, 0.6585, -0.7526, 0.0, 0.6585, -0.7526, 0.0, -0.8779, 0.4789, 0.0, -0.8779, 0.4789, 0.0, -0.8779, 0.4789, 0.0, -0.8779, 0.4789, 0.0, 0.1454, 0.509, -0.8484, 0.1454, 0.509, -0.8484, 0.1454, 0.509, -0.8484, 0.1454, 0.509, -0.8484, 0.2943, 0.7104, 0.6393, 0.2943, 0.7104, 0.6393, 0.2943, 0.7104, 0.6393, 0.2943, 0.7104, 0.6393, 0.1414, 0.9899, -9.67e-08, 0.1414, 0.9899, -9.67e-08, 0.1414, 0.9899, -9.67e-08, 0.1414, 0.9899, -9.67e-08, 1.0, 0.0, -1.491e-06, 1.0, 0.0, -1.491e-06, 1.0, 0.0, -1.491e-06, 1.0, 0.0, -1.491e-06, -1.0, 0.0, 0.0, -1.0, 0.0, 0.0, -1.0, 0.0, 0.0, -1.0, 0.0, 0.0, 0.0, 0.0, -1.0, 0.0, 0.0, -1.0, 0.0, 0.0, -1.0, 0.0, 0.0, -1.0, 0.04062, 0.4468, -0.8937, 0.04062, 0.4468, -0.8937, 0.04062, 0.4468, -0.8937, 0.04062, 0.4468, -0.8937, -0.04062, -0.4468, -0.8937, -0.04062, -0.4468, -0.8937, -0.04062, -0.4468, -0.8937, -0.04062, -0.4468, -0.8937, 1.0, 0.0, 0.0, 1.0, 0.0, 0.0, 1.0, 0.0, 0.0, 1.0, 0.0, 0.0, -1.0, 0.0, 0.0, -1.0, 0.0, 0.0, -1.0, 0.0, 0.0, -1.0, 0.0, 0.0, 0.0, 0.0, -1.0, 0.0, 0.0, -1.0, 0.0, 0.0, -1.0, 0.0, 0.0, -1.0, 0.8571, 0.4286, -0.2857, 0.8571, 0.4286, -0.2857, 0.8571, 0.4286, -0.2857, 0.8571, 0.4286, -0.2857, 0.7444, -0.4467, -0.4963, 0.7444, -0.4467, -0.4963, 0.7444, -0.4467, -0.4963, 0.7444, -0.4467, -0.4963, 0.9487, 0.0, -0.3162, 0.9487, 0.0, -0.3162, 0.9487, 0.0, -0.3162, 0.9487, 0.0, -0.3162, 0.6667, 0.3333, -0.6667, 0.6667, 0.3333, -0.6667, 0.6667, 0.3333, -0.6667, 0.4082, -0.4082, -0.8165, 0.4082, -0.4082, -0.8165, 0.4082, -0.4082, -0.8165, 0.7071, 0.0, -0.7071, 0.7071, 0.0, -0.7071, 0.7071, 0.0, -0.7071, 0.7071, 0.0, -0.7071, 0.0, 0.0, 1.0, 0.0, 0.0, 1.0, 0.0, 0.0, 1.0, 0.0, 0.0, 1.0, 0.8571, 0.4286, 0.2857, 0.8571, 0.4286, 0.2857, 0.8571, 0.4286, 0.2857, 0.8571, 0.4286, 0.2857, 0.8165, -0.4082, 0.4082, 0.8165, -0.4082, 0.4082, 0.8165, -0.4082, 0.4082, 0.8165, -0.4082, 0.4082, 0.9487, 0.0, 0.3162, 0.9487, 0.0, 0.3162, 0.9487, 0.0, 0.3162, 0.9487, 0.0, 0.3162, 0.8165, 0.4082, 0.4082, 0.8165, 0.4082, 0.4082, 0.8165, 0.4082, 0.4082, 0.7428, -0.3714, 0.5571, 0.7428, -0.3714, 0.5571, 0.7428, -0.3714, 0.5571, 0.8944, 0.0, 0.4472, 0.8944, 0.0, 0.4472, 0.8944, 0.0, 0.4472, 0.8944, 0.0, 0.4472, 0.0, 0.0, -1.0, 0.0, 0.0, -1.0, 0.0, 0.0, -1.0, 0.0, 0.0, -1.0, -0.7071, 0.0, 0.7071, -0.7071, 0.0, 0.7071, -0.7071, 0.0, 0.7071, -0.7071, 0.0, 0.7071, -0.7071, 0.7071, 0.0, -0.7071, 0.7071, 0.0, -0.7071, 0.7071, 0.0, -0.7071, 0.7071, 0.0, 0.0, -1.0, 0.0, 0.0, -1.0, 0.0, 0.0, -1.0, 0.0, 0.0, -1.0, 0.0, 1.0, 0.0, 0.0, 1.0, 0.0, 0.0, 1.0, 0.0, 0.0, 1.0, 0.0, 0.0, -1.0, 0.0, 0.0, -1.0, 0.0, 0.0, -1.0, 0.0, 0.0, -1.0, 0.0, 0.0, 0.0, 0.0, -1.0, 0.0, 0.0, -1.0, 0.0, 0.0, -1.0, 0.0, 0.0, -1.0, 0.0, 0.0, 1.0, 0.0, 0.0, 1.0, 0.0, 0.0, 1.0, 0.0, 0.0, 1.0, 0.0, 1.0, 0.0, 0.0, 1.0, 0.0, 0.0, 1.0, 0.0, 0.0, 1.0, 0.0, 0.0, -1.0, 0.0, 0.0, -1.0, 0.0, 0.0, -1.0, 0.0, 0.0, -1.0, 0.0, 1.0, 0.0, 0.0, 1.0, 0.0, 0.0, 1.0, 0.0, 0.0, 1.0, 0.0, 0.0, 0.0, 0.0, -1.0, 0.0, 0.0, -1.0, 0.0, 0.0, -1.0, 0.0, 0.0, -1.0, 0.7071, 0.0, 0.7071, 0.7071, 0.0, 0.7071, 0.7071, 0.0, 0.7071, 0.7071, 0.0, 0.7071, 0.7071, 0.7071, 0.0, 0.7071, 0.7071, 0.0, 0.7071, 0.7071, 0.0, 0.7071, 0.7071, 0.0, 0.0, -1.0, 0.0, 0.0, -1.0, 0.0, 0.0, -1.0, 0.0, 0.0, -1.0, 0.0, 1.0, 0.0, 0.0, 1.0, 0.0, 0.0, 1.0, 0.0, 0.0, 1.0, 0.0, 0.0, -3.709e-07, 0.0, -1.0, -3.709e-07, 0.0, -1.0, -3.709e-07, 0.0, -1.0, -3.709e-07, 0.0, -1.0, 0.0, 0.9457, -0.3251, 0.0, 0.9457, -0.3251, 0.0, 0.9457, -0.3251, 0.0, 0.9457, -0.3251, -3.815e-06, -1.0, -4.768e-07, -3.815e-06, -1.0, -4.768e-07, -3.815e-06, -1.0, -4.768e-07, -3.815e-06, -1.0, -4.768e-07, 1.0, 0.0, 0.0, 1.0, 0.0, 0.0, 1.0, 0.0, 0.0, 1.0, 0.0, 0.0, -1.0, 0.0, 0.0, -1.0, 0.0, 0.0, -1.0, 0.0, 0.0, -1.0, 0.0, 0.0, 0.4472, 0.0, -0.8944, 0.4472, 0.0, -0.8944, 0.4472, 0.0, -0.8944, 0.4472, 0.0, -0.8944, 0.7163, 0.6588, -0.2301, 0.7163, 0.6588, -0.2301, 0.7163, 0.6588, -0.2301, 0.7163, 0.6588, -0.2301, 0.0, -1.0, 0.0, 0.0, -1.0, 0.0, 0.0, -1.0, 0.0, 0.0, -1.0, 0.0, 1.0, 0.0, 0.0, 1.0, 0.0, 0.0, 1.0, 0.0, 0.0, 1.0, 0.0, 0.0, -0.4472, 0.0, -0.8944, -0.4472, 0.0, -0.8944, -0.4472, 0.0, -0.8944, -0.4472, 0.0, -0.8944, -0.7163, 0.6588, -0.2301, -0.7163, 0.6588, -0.2301, -0.7163, 0.6588, -0.2301, -0.7163, 0.6588, -0.2301, -2.422e-07, -1.0, -9.688e-07, -2.422e-07, -1.0, -9.688e-07, -2.422e-07, -1.0, -9.688e-07, -2.422e-07, -1.0, -9.688e-07, -1.0, 0.0, 0.0, -1.0, 0.0, 0.0, -1.0, 0.0, 0.0, -1.0, 0.0, 0.0, 0.0, 1.0, 0.0, 0.0, 1.0, 0.0, 0.0, 1.0, 0.0, 0.0, -1.0, 0.0, 0.0, -1.0, 0.0, 0.0, -1.0, 0.0, 0.2425, 0.0, 0.9701, 0.2425, 0.0, 0.9701, 0.2425, 0.0, 0.9701, 0.2425, 0.0, 0.9701, -0.2425, 0.0, 0.9701, -0.2425, 0.0, 0.9701, -0.2425, 0.0, 0.9701, -0.2425, 0.0, 0.9701, -0.4472, 0.0, -0.8944, -0.4472, 0.0, -0.8944, -0.4472, 0.0, -0.8944, -0.4472, 0.0, -0.8944, 0.0, 0.0, 1.0, 0.0, 0.0, 1.0, 0.0, 0.0, 1.0, 0.0, 0.0, 1.0, -0.7177, 0.6749, -0.1714, -0.7177, 0.6749, -0.1714, -0.7177, 0.6749, -0.1714, -0.7177, 0.6749, -0.1714, 0.0, -1.0, 0.0, 0.0, -1.0, 0.0, 0.0, -1.0, 0.0, 0.0, -1.0, 0.0, 1.0, 0.0, 0.0, 1.0, 0.0, 0.0, 1.0, 0.0, 0.0, 1.0, 0.0, 0.0, -1.0, 0.0, 0.0, -1.0, 0.0, 0.0, -1.0, 0.0, 0.0, -1.0, 0.0, 0.0, 0.4472, 0.0, -0.8944, 0.4472, 0.0, -0.8944, 0.4472, 0.0, -0.8944, 0.4472, 0.0, -0.8944, 0.0, 0.0, 1.0, 0.0, 0.0, 1.0, 0.0, 0.0, 1.0, 0.0, 0.0, 1.0, 0.7177, 0.6749, -0.1714, 0.7177, 0.6749, -0.1714, 0.7177, 0.6749, -0.1714, 0.7177, 0.6749, -0.1714, 0.0, -1.0, 0.0, 0.0, -1.0, 0.0, 0.0, -1.0, 0.0, 0.0, -1.0, 0.0, 1.0, 0.0, 0.0, 1.0, 0.0, 0.0, 1.0, 0.0, 0.0, 1.0, 0.0, 0.0, -1.0, 0.0, 0.0, -1.0, 0.0, 0.0, -1.0, 0.0, 0.0, -1.0, 0.0, 0.0, 0.0, 0.0, -1.0, 0.0, 0.0, -1.0, 0.0, 0.0, -1.0, 0.0, 0.0, -1.0, 0.0, 0.0, 1.0, 0.0, 0.0, 1.0, 0.0, 0.0, 1.0, 0.0, 0.0, 1.0, 0.0, 0.9701, -0.2425, 0.0, 0.9701, -0.2425, 0.0, 0.9701, -0.2425, 0.0, 0.9701, -0.2425, 0.0, -1.0, 0.0, 0.0, -1.0, 0.0, 0.0, -1.0, 0.0, 0.0, -1.0, 0.0, 0.7071, 0.0, 0.7071, 0.7071, 0.0, 0.7071, 0.7071, 0.0, 0.7071, 0.7071, 0.0, 0.7071, 0.6959, 0.7169, -0.04217, 0.6959, 0.7169, -0.04217, 0.6959, 0.7169, -0.04217, 0.6959, 0.7169, -0.04217, 0.0, -1.0, 0.0, 0.0, -1.0, 0.0, 0.0, -1.0, 0.0, 0.0, -1.0, 0.0, 1.0, 0.0, 0.0, 1.0, 0.0, 0.0, 1.0, 0.0, 0.0, 1.0, 0.0, 0.0, -1.0, 0.0, 0.0, -1.0, 0.0, 0.0, -1.0, 0.0, 0.0, -1.0, 0.0, 0.0, 0.0, 0.0, -1.0, 0.0, 0.0, -1.0, 0.0, 0.0, -1.0, 0.0, 0.0, -1.0, 0.0, 1.0, 0.0, 0.0, 1.0, 0.0, 0.0, 1.0, 0.0, 0.0, -1.0, 0.0, 0.0, -1.0, 0.0, 0.0, -1.0, 0.0, 0.2425, 0.0, 0.9701, 0.2425, 0.0, 0.9701, 0.2425, 0.0, 0.9701, 0.2425, 0.0, 0.9701, -0.2425, 0.0, 0.9701, -0.2425, 0.0, 0.9701, -0.2425, 0.0, 0.9701, -0.2425, 0.0, 0.9701, 0.0, 0.9985, -0.05547, 0.0, 0.9985, -0.05547, 0.0, 0.9985, -0.05547, 0.0, 0.9985, -0.05547, 0.0, -1.0, 0.0, 0.0, -1.0, 0.0, 0.0, -1.0, 0.0, 0.0, -1.0, 0.0, -1.0, 0.0, 0.0, -1.0, 0.0, 0.0, -1.0, 0.0, 0.0, -1.0, 0.0, 0.0, -0.7071, 0.0, 0.7071, -0.7071, 0.0, 0.7071, -0.7071, 0.0, 0.7071, -0.7071, 0.0, 0.7071, -0.6959, 0.7169, -0.04217, -0.6959, 0.7169, -0.04217, -0.6959, 0.7169, -0.04217, -0.6959, 0.7169, -0.04217, 0.0, -1.0, 0.0, 0.0, -1.0, 0.0, 0.0, -1.0, 0.0, 0.0, -1.0, 0.0, -1.0, 0.0, 0.0, -1.0, 0.0, 0.0, -1.0, 0.0, 0.0, -1.0, 0.0, 0.0])] * 3)])

# ---- objects
ob_point = bpy.data.objects.new('Point', light_point)
ob_navigationlight_ff0000_fffff_010 = bpy.data.objects.new('&NavigationLight_FF0000_FFFFF_010', me_navigationlight_ff0000_fffff_010)
ob_bomb_001 = bpy.data.objects.new('bomb.001', me_bomb_002)
ob_leftwing_001 = bpy.data.objects.new('LeftWing.001', me_leftwing_001)

# ---- transforms, parenting, visibility, modifiers, constraints
ob_point.location = (18.28, -12.5, 16.06)
ob_point.lineart.crease_threshold = 0.0
ob_navigationlight_ff0000_fffff_010.location = (0.0, 0.0, 0.0)
ob_navigationlight_ff0000_fffff_010.rotation_euler = (1.571, -0.0, 1.571)
ob_navigationlight_ff0000_fffff_010.lineart.crease_threshold = 0.0
ob_bomb_001.location = (2.266, 0.5, -1.047)
ob_bomb_001.rotation_euler = (1.571, -0.0, 1.571)
ob_bomb_001.hide_viewport = True
ob_bomb_001.lineart.crease_threshold = 0.0
ob_leftwing_001.location = (1.192e-07, 8.941e-08, 1.788e-07)
ob_leftwing_001.rotation_euler = (1.571, -0.0, 0.0)
ob_leftwing_001.lineart.crease_threshold = 0.0

# ---- collection membership
col_collection_1.objects.link(ob_point)
col_collection_1.objects.link(ob_navigationlight_ff0000_fffff_010)
col_collection_1.objects.link(ob_bomb_001)
col_collection_1.objects.link(ob_leftwing_001)

# ---- scene / render settings (as saved in the file)
scene.frame_start = 1; scene.frame_end = 250; scene.frame_set(1)
scene.render.engine = 'BLENDER_EEVEE_NEXT'
scene.render.resolution_percentage = 50
scene.render.dither_intensity = 0.0
scene.render.film_transparent = True
scene.cycles.use_denoising = False
scene.cycles.samples = 128
scene.cycles.sampling_pattern = 'TABULATED_SOBOL'
scene.cycles.use_adaptive_sampling = False
scene.cycles.use_light_tree = False
scene.cycles.blur_glossy = 0.0
scene.cycles.sample_clamp_indirect = 0.0
scene.view_settings.view_transform = 'Standard'
bpy.context.view_layer.update()

# ---- added for rendering (the .blend has no active camera): camera
cam_auto = bpy.data.cameras.new('AutoCamera')
cam_auto.lens = 50.0
cam_auto.sensor_width = 36.0
cam_auto.clip_end = 1000.0
ob_auto_camera = bpy.data.objects.new('AutoCamera', cam_auto)
scene.collection.objects.link(ob_auto_camera)
ob_auto_camera.location = (5.33996, -5.54038, 3.27334)
ob_auto_camera.rotation_euler = (1.09748, -7.21219e-08, 0.694738)
scene.camera = ob_auto_camera
bpy.context.view_layer.update()
